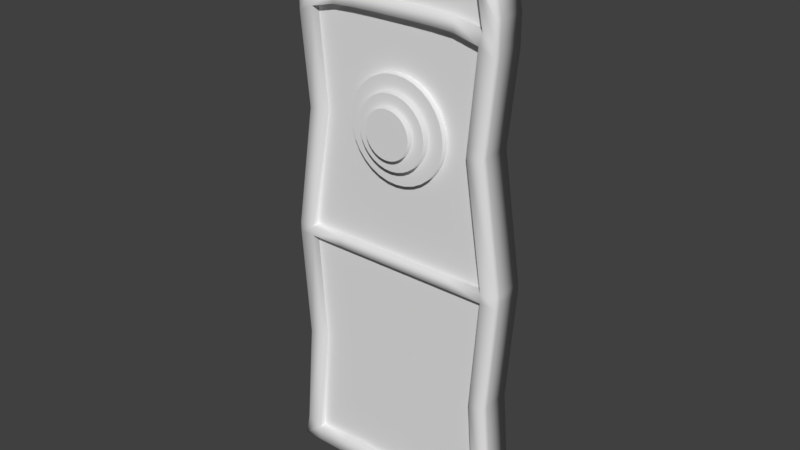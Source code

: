 # Source: LAPULAPU_sHIELD.blend  (saved by Blender 2.78.0; exported with 4.5.12 LTS)
import bpy
from mathutils import Matrix  # noqa: F401  (used for matrix-valued properties, if any)

bpy.ops.wm.read_factory_settings(use_empty=True)
scene = bpy.context.scene
scene.name = 'Scene'

# ---- collections
col_collection_1 = bpy.data.collections.new('Collection 1'); scene.collection.children.link(col_collection_1)

# ---- materials (node trees are filled in below, after node groups)
mat_material = bpy.data.materials.new('Material')
mat_material.alpha_threshold = 0.0
mat_material.use_transparent_shadow = False
mat_material.roughness = 0.5
mat_material.line_color = (0.0, 0.0, 0.0, 1.0)

# ---- material node trees

# ---- world
world_world = bpy.data.worlds.new('World'); scene.world = world_world
world_world.color = (0.05088, 0.05088, 0.05088)
world_world.use_sun_shadow = False
world_world.sun_shadow_jitter_overblur = 0.0
world_world.cycles.sampling_method = 'MANUAL'

# ---- meshes
me_circle_001 = bpy.data.meshes.new('Circle.001')
me_circle_001.from_pydata([(0.0, 1.0, -0.2731), (-0.1951, 0.9808, -0.2731), (-0.3827, 0.9239, -0.2731), (-0.5556, 0.8315, -0.2731), (-0.7071, 0.7071, -0.2731), (-0.8315, 0.5556, -0.2731), (-0.9239, 0.3827, -0.2731), (-0.9808, 0.1951, -0.2731), (-1.0, 6.662e-08, -0.2731), (-0.9808, -0.1951, -0.2731), (-0.9239, -0.3827, -0.2731), (-0.8315, -0.5556, -0.2731), (-0.7071, -0.7071, -0.2731), (-0.5556, -0.8315, -0.2731), (-0.3827, -0.9239, -0.2731), (-0.1951, -0.9808, -0.2731), (3.258e-07, -1.0, -0.2731), (0.1951, -0.9808, -0.2731), (0.3827, -0.9239, -0.2731), (0.5556, -0.8315, -0.2731), (0.7071, -0.7071, -0.2731), (0.8315, -0.5556, -0.2731), (0.9239, -0.3827, -0.2731), (0.9808, -0.1951, -0.2731), (1.0, 9.567e-07, -0.2731), (0.9808, 0.1951, -0.2731), (0.9239, 0.3827, -0.2731), (0.8315, 0.5556, -0.2731), (0.7071, 0.7071, -0.2731), (0.5556, 0.8315, -0.2731), (0.3827, 0.9239, -0.2731), (0.1951, 0.9808, -0.2731), (0.0, 1.0, -0.01283), (-0.1951, 0.9808, -0.01283), (-0.3827, 0.9239, -0.01283), (-0.5556, 0.8315, -0.01283), (-0.7071, 0.7071, -0.01283), (-0.8315, 0.5556, -0.01283), (-0.9239, 0.3827, -0.01283), (-0.9808, 0.1951, -0.01283), (-1.0, 7.799e-08, -0.01283), (-0.9808, -0.1951, -0.01283), (-0.9239, -0.3827, -0.01283), (-0.8315, -0.5556, -0.01283), (-0.7071, -0.7071, -0.01283), (-0.5556, -0.8315, -0.01283), (-0.3827, -0.9239, -0.01283), (-0.1951, -0.9808, -0.01283), (3.258e-07, -1.0, -0.01283), (0.1951, -0.9808, -0.01283), (0.3827, -0.9239, -0.01283), (0.5556, -0.8315, -0.01283), (0.7071, -0.7071, -0.01283), (0.8315, -0.5556, -0.01283), (0.9239, -0.3827, -0.01283), (0.9808, -0.1951, -0.01283), (1.0, 9.681e-07, -0.01283), (0.9808, 0.1951, -0.01283), (0.9239, 0.3827, -0.01283), (0.8315, 0.5556, -0.01283), (0.7071, 0.7071, -0.01283), (0.5556, 0.8315, -0.01283), (0.3827, 0.9239, -0.01283), (0.1951, 0.9808, -0.01283), (-3.518e-08, 0.7049, -0.01283), (-0.1375, 0.6914, -0.01283), (-0.2698, 0.6512, -0.01283), (-0.3916, 0.5861, -0.01283), (-0.4984, 0.4984, -0.01283), (-0.5861, 0.3916, -0.01283), (-0.6512, 0.2698, -0.01283), (-0.6914, 0.1375, -0.01283), (-0.7049, 1.367e-07, -0.01283), (-0.6914, -0.1375, -0.01283), (-0.6512, -0.2698, -0.01283), (-0.5861, -0.3916, -0.01283), (-0.4984, -0.4984, -0.01283), (-0.3916, -0.5861, -0.01283), (-0.2698, -0.6512, -0.01283), (-0.1375, -0.6914, -0.01283), (1.945e-07, -0.7049, -0.01283), (0.1375, -0.6914, -0.01283), (0.2698, -0.6512, -0.01283), (0.3916, -0.5861, -0.01283), (0.4984, -0.4984, -0.01283), (0.5861, -0.3916, -0.01283), (0.6512, -0.2698, -0.01283), (0.6914, -0.1375, -0.01283), (0.7049, 7.642e-07, -0.01283), (0.6914, 0.1375, -0.01283), (0.6512, 0.2698, -0.01283), (0.5861, 0.3916, -0.01283), (0.4984, 0.4984, -0.01283), (0.3916, 0.5861, -0.01283), (0.2698, 0.6512, -0.01283), (0.1375, 0.6914, -0.01283), (-3.518e-08, 0.7049, 0.186), (-0.1375, 0.6914, 0.186), (-0.2698, 0.6512, 0.186), (-0.3916, 0.5861, 0.186), (-0.4984, 0.4984, 0.186), (-0.5861, 0.3916, 0.186), (-0.6512, 0.2698, 0.186), (-0.6914, 0.1375, 0.186), (-0.7049, 1.454e-07, 0.186), (-0.6914, -0.1375, 0.186), (-0.6512, -0.2698, 0.186), (-0.5861, -0.3916, 0.186), (-0.4984, -0.4984, 0.186), (-0.3916, -0.5861, 0.186), (-0.2698, -0.6512, 0.186), (-0.1375, -0.6914, 0.186), (1.945e-07, -0.7049, 0.186), (0.1375, -0.6914, 0.186), (0.2698, -0.6512, 0.186), (0.3916, -0.5861, 0.186), (0.4984, -0.4984, 0.186), (0.5861, -0.3916, 0.186), (0.6512, -0.2698, 0.186), (0.6914, -0.1375, 0.186), (0.7049, 7.729e-07, 0.186), (0.6914, 0.1375, 0.186), (0.6512, 0.2698, 0.186), (0.5861, 0.3916, 0.186), (0.4984, 0.4984, 0.186), (0.3916, 0.5861, 0.186), (0.2698, 0.6512, 0.186), (0.1375, 0.6914, 0.186), (-5.567e-08, 0.4651, 0.186), (-0.09073, 0.4561, 0.186), (-0.178, 0.4297, 0.186), (-0.2584, 0.3867, 0.186), (-0.3289, 0.3289, 0.186), (-0.3867, 0.2584, 0.186), (-0.4297, 0.178, 0.186), (-0.4561, 0.09073, 0.186), (-0.4651, 2.014e-07, 0.186), (-0.4561, -0.09073, 0.186), (-0.4297, -0.178, 0.186), (-0.3867, -0.2584, 0.186), (-0.3289, -0.3289, 0.186), (-0.2584, -0.3867, 0.186), (-0.178, -0.4297, 0.186), (-0.09073, -0.4561, 0.186), (9.587e-08, -0.4651, 0.186), (0.09073, -0.4561, 0.186), (0.178, -0.4297, 0.186), (0.2584, -0.3867, 0.186), (0.3289, -0.3289, 0.186), (0.3867, -0.2584, 0.186), (0.4297, -0.178, 0.186), (0.4561, -0.09073, 0.186), (0.4651, 6.154e-07, 0.186), (0.4561, 0.09073, 0.186), (0.4297, 0.178, 0.186), (0.3867, 0.2584, 0.186), (0.3289, 0.3289, 0.186), (0.2584, 0.3867, 0.186), (0.178, 0.4297, 0.186), (0.09073, 0.4561, 0.186), (-5.567e-08, 0.4651, 0.3577), (-0.09073, 0.4561, 0.3577), (-0.178, 0.4297, 0.3577), (-0.2584, 0.3867, 0.3577), (-0.3289, 0.3289, 0.3577), (-0.3867, 0.2584, 0.3577), (-0.4297, 0.178, 0.3577), (-0.4561, 0.09073, 0.3577), (-0.4651, 2.089e-07, 0.3577), (-0.4561, -0.09073, 0.3577), (-0.4297, -0.178, 0.3577), (-0.3867, -0.2584, 0.3577), (-0.3289, -0.3289, 0.3577), (-0.2584, -0.3867, 0.3577), (-0.178, -0.4297, 0.3577), (-0.09073, -0.4561, 0.3577), (9.587e-08, -0.4651, 0.3577), (0.09073, -0.4561, 0.3577), (0.178, -0.4297, 0.3577), (0.2584, -0.3867, 0.3577), (0.3289, -0.3289, 0.3577), (0.3867, -0.2584, 0.3577), (0.4297, -0.178, 0.3577), (0.4561, -0.09073, 0.3577), (0.4651, 6.229e-07, 0.3577), (0.4561, 0.09073, 0.3577), (0.4297, 0.178, 0.3577), (0.3867, 0.2584, 0.3577), (0.3289, 0.3289, 0.3577), (0.2584, 0.3867, 0.3577), (0.178, 0.4297, 0.3577), (0.09073, 0.4561, 0.3577), (-5.911e-08, 0.4204, 0.3577), (-0.08201, 0.4123, 0.3577), (-0.1609, 0.3884, 0.3577), (-0.2336, 0.3495, 0.3577), (-0.2973, 0.2973, 0.3577), (-0.3495, 0.2336, 0.3577), (-0.3884, 0.1609, 0.3577), (-0.4123, 0.08201, 0.3577), (-0.4204, 2.184e-07, 0.3577), (-0.4123, -0.08201, 0.3577), (-0.3884, -0.1609, 0.3577), (-0.3495, -0.2336, 0.3577), (-0.2973, -0.2973, 0.3577), (-0.2336, -0.3495, 0.3577), (-0.1609, -0.3884, 0.3577), (-0.08201, -0.4123, 0.3577), (7.787e-08, -0.4204, 0.3577), (0.08201, -0.4123, 0.3577), (0.1609, -0.3884, 0.3577), (0.2336, -0.3495, 0.3577), (0.2973, -0.2973, 0.3577), (0.3495, -0.2336, 0.3577), (0.3884, -0.1609, 0.3577), (0.4123, -0.08201, 0.3577), (0.4204, 5.926e-07, 0.3577), (0.4123, 0.08201, 0.3577), (0.3884, 0.1609, 0.3577), (0.3495, 0.2336, 0.3577), (0.2973, 0.2973, 0.3577), (0.2336, 0.3495, 0.3577), (0.1609, 0.3884, 0.3577), (0.08201, 0.4123, 0.3577), (1.875, -2.669, -1.037), (1.875, -2.669, -0.2145), (0.7546, 2.2, -0.2145), (0.7546, 2.2, -1.037), (1.737, 2.057, -1.037), (1.737, 2.057, -0.2145), (0.7546, -2.669, -0.2145), (0.7546, -2.669, -1.037), (0.3341, -2.669, -1.037), (0.3341, -2.669, -0.2145), (0.3341, 2.207, -1.037), (0.3341, 2.207, -0.2145), (1.175, 2.178, -0.2145), (1.175, 2.178, -1.037), (1.175, -2.669, -0.2145), (1.175, -2.669, -1.037), (0.7546, -0.04795, -1.037), (1.499, -0.04795, -1.037), (0.7546, -0.04795, -0.2145), (1.499, -0.04795, -0.2145), (0.3341, -0.04795, -0.2145), (0.3341, -0.04795, -1.037), (1.175, -0.04795, -0.2145), (1.175, -0.04795, -1.037), (0.7546, 1.974, -1.037), (1.671, 1.831, -1.037), (1.671, 1.831, -0.2145), (0.3341, 1.981, -1.037), (1.175, 1.952, -1.037), (0.7546, 1.974, -0.2145), (0.3341, 1.981, -0.2145), (1.175, 1.952, -0.2145), (0.7546, -2.477, -0.2145), (0.3341, -2.477, -0.2145), (1.175, -2.477, -0.2145), (0.7546, -2.477, -1.037), (1.875, -2.477, -1.037), (1.875, -2.477, -0.2145), (0.3341, -2.477, -1.037), (1.175, -2.477, -1.037), (1.892, -7.204, -1.037), (1.892, -7.204, -0.2145), (0.7546, -7.144, -0.2145), (0.7546, -7.144, -1.037), (0.3341, -7.155, -1.037), (0.3341, -7.155, -0.2145), (1.175, -7.161, -0.2145), (1.175, -7.161, -1.037), (1.892, -7.514, -1.037), (1.892, -7.514, -0.2145), (0.7546, -7.514, -0.2145), (0.7546, -7.514, -1.037), (0.3341, -7.514, -1.037), (0.3341, -7.514, -0.2145), (1.175, -7.514, -0.2145), (1.175, -7.514, -1.037), (0.7546, 3.589, -0.2145), (0.7546, 3.589, -1.037), (1.596, 3.143, -1.037), (1.596, 3.143, -0.2145), (0.3341, 3.685, -1.037), (0.3341, 3.685, -0.2145), (1.175, 3.432, -0.2145), (1.175, 3.432, -1.037), (0.3341, 3.503, -1.037), (0.3341, 3.503, -0.2145), (0.7546, 3.407, -1.037), (1.175, 3.25, -1.037), (1.596, 2.788, -1.037), (0.7546, 3.407, -0.2145), (1.175, 3.25, -0.2145), (1.596, 2.788, -0.2145), (2.178, -2.669, -1.037), (2.178, -2.669, -0.2145), (1.975, 1.92, -1.037), (1.975, 1.92, -0.2145), (1.803, -0.04795, -1.037), (1.803, -0.04795, -0.2145), (1.975, 1.693, -1.037), (1.975, 1.693, -0.2145), (2.178, -2.477, -1.037), (2.178, -2.477, -0.2145), (2.196, -7.075, -1.037), (2.196, -7.075, -0.2145), (2.286, -7.514, -1.037), (2.286, -7.514, -0.2145), (1.899, 2.646, -1.037), (1.899, 2.646, -0.2145), (1.973, 2.29, -1.037), (1.973, 2.29, -0.2145), (0.3341, -4.872, -0.2145), (0.3341, -4.872, -1.037), (1.175, -4.872, -0.2145), (1.713, -4.872, -0.2145), (0.7546, -4.872, -1.037), (0.7546, -4.872, -0.2145), (1.713, -4.872, -1.037), (1.175, -4.872, -1.037), (2.016, -4.872, -0.2145), (2.016, -4.872, -1.037), (1.875, -2.477, 0.01122), (2.178, -2.477, 0.01122), (0.7546, -2.477, 0.01122), (0.7546, -2.669, 0.01122), (1.671, 1.831, 0.01122), (1.737, 2.057, 0.01122), (1.175, 2.178, 0.01122), (0.7546, 2.2, 0.01122), (1.175, -2.669, 0.01122), (0.3341, -2.669, 0.01122), (0.3341, 2.207, 0.01122), (0.3341, -2.477, 0.01122), (1.875, -2.669, 0.01122), (0.3341, 3.503, 0.01122), (0.3341, 3.685, 0.01122), (1.175, -2.477, 0.01122), (1.499, -0.04795, 0.01122), (0.7546, 1.974, 0.01122), (0.3341, 1.981, 0.01122), (1.175, 1.952, 0.01122), (1.899, 2.646, 0.01122), (1.596, 3.143, 0.01122), (1.596, 2.788, 0.01122), (1.973, 2.29, 0.01122), (2.286, -7.514, 0.01122), (1.892, -7.514, 0.01122), (1.175, -7.161, 0.01122), (0.7546, -7.144, 0.01122), (0.3341, -7.155, 0.01122), (1.892, -7.204, 0.01122), (1.713, -4.872, 0.01122), (1.175, -7.514, 0.01122), (0.7546, -7.514, 0.01122), (0.3341, -7.514, 0.01122), (1.175, 3.432, 0.01122), (0.7546, 3.589, 0.01122), (0.7546, 3.407, 0.01122), (1.175, 3.25, 0.01122), (1.975, 1.693, 0.01122), (1.975, 1.92, 0.01122), (1.803, -0.04795, 0.01122), (2.178, -2.669, 0.01122), (2.196, -7.075, 0.01122), (2.016, -4.872, 0.01122), (-2.047, -2.669, -1.037), (-2.047, -2.669, -0.2145), (-0.9274, 2.2, -0.2145), (-0.9274, 2.2, -1.037), (-1.91, 2.057, -1.037), (-1.91, 2.057, -0.2145), (-0.9274, -2.669, -0.2145), (-0.9274, -2.669, -1.037), (-0.08641, -2.669, -1.037), (-0.08641, -2.669, -0.2145), (-0.08641, 2.207, -1.037), (-0.08641, 2.207, -0.2145), (-0.5069, -2.669, -1.037), (-0.5069, -2.669, -0.2145), (-0.5069, 2.207, -1.037), (-0.5069, 2.207, -0.2145), (-1.348, 2.178, -0.2145), (-1.348, 2.178, -1.037), (-1.348, -2.669, -0.2145), (-1.348, -2.669, -1.037), (-0.9274, -0.04795, -1.037), (-1.672, -0.04795, -1.037), (-0.9274, -0.04795, -0.2145), (-1.672, -0.04795, -0.2145), (-0.08641, -0.04795, -1.037), (-0.08641, -0.04795, -0.2145), (-0.5069, -0.04795, -0.2145), (-0.5069, -0.04795, -1.037), (-1.348, -0.04795, -0.2145), (-1.348, -0.04795, -1.037), (-0.9274, 1.974, -1.037), (-1.844, 1.831, -1.037), (-1.844, 1.831, -0.2145), (-0.08641, 1.981, -1.037), (-0.5069, 1.981, -1.037), (-1.348, 1.952, -1.037), (-0.9274, 1.974, -0.2145), (-0.08641, 1.981, -0.2145), (-0.5069, 1.981, -0.2145), (-1.348, 1.952, -0.2145), (-0.9274, -2.477, -0.2145), (-0.08641, -2.477, -0.2145), (-0.5069, -2.477, -0.2145), (-1.348, -2.477, -0.2145), (-0.9274, -2.477, -1.037), (-2.047, -2.477, -1.037), (-2.047, -2.477, -0.2145), (-0.08641, -2.477, -1.037), (-0.5069, -2.477, -1.037), (-1.348, -2.477, -1.037), (-2.065, -7.204, -1.037), (-2.065, -7.204, -0.2145), (-0.9274, -7.144, -0.2145), (-0.9274, -7.144, -1.037), (-0.08641, -7.166, -1.037), (-0.08641, -7.166, -0.2145), (-0.5069, -7.155, -1.037), (-0.5069, -7.155, -0.2145), (-1.348, -7.161, -0.2145), (-1.348, -7.161, -1.037), (-2.065, -7.514, -1.037), (-2.065, -7.514, -0.2145), (-0.9274, -7.514, -0.2145), (-0.9274, -7.514, -1.037), (-0.08641, -7.509, -1.037), (-0.08641, -7.509, -0.2145), (-0.5069, -7.514, -1.037), (-0.5069, -7.514, -0.2145), (-1.348, -7.514, -0.2145), (-1.348, -7.514, -1.037), (-0.9274, 3.589, -0.2145), (-0.9274, 3.589, -1.037), (-1.768, 3.143, -1.037), (-1.768, 3.143, -0.2145), (-0.08641, 3.715, -1.037), (-0.08641, 3.715, -0.2145), (-0.5069, 3.685, -1.037), (-0.5069, 3.685, -0.2145), (-1.348, 3.432, -0.2145), (-1.348, 3.432, -1.037), (-0.5069, 3.503, -1.037), (-0.08641, 3.533, -0.2145), (-0.5069, 3.503, -0.2145), (-0.9274, 3.407, -1.037), (-1.348, 3.25, -1.037), (-1.768, 2.788, -1.037), (-0.9274, 3.407, -0.2145), (-1.348, 3.25, -0.2145), (-0.08641, 3.533, -1.037), (-1.768, 2.788, -0.2145), (-2.351, -2.669, -1.037), (-2.351, -2.669, -0.2145), (-2.147, 1.92, -1.037), (-2.147, 1.92, -0.2145), (-1.975, -0.04795, -1.037), (-1.975, -0.04795, -0.2145), (-2.147, 1.693, -1.037), (-2.147, 1.693, -0.2145), (-2.351, -2.477, -1.037), (-2.351, -2.477, -0.2145), (-2.369, -7.075, -1.037), (-2.369, -7.075, -0.2145), (-2.459, -7.514, -1.037), (-2.459, -7.514, -0.2145), (-2.072, 2.646, -1.037), (-2.072, 2.646, -0.2145), (-2.146, 2.29, -1.037), (-2.146, 2.29, -0.2145), (-0.5069, -4.872, -0.2145), (-0.08641, -4.872, -0.2145), (-0.08641, -4.872, -1.037), (-0.5069, -4.872, -1.037), (-1.348, -4.872, -0.2145), (-1.885, -4.872, -0.2145), (-0.9274, -4.872, -1.037), (-0.9274, -4.872, -0.2145), (-1.885, -4.872, -1.037), (-1.348, -4.872, -1.037), (-2.189, -4.872, -0.2145), (-2.189, -4.872, -1.037), (-2.047, -2.477, 0.01122), (-2.351, -2.477, 0.01122), (-0.9274, -2.477, 0.01122), (-0.9274, -2.669, 0.01122), (-1.844, 1.831, 0.01122), (-1.91, 2.057, 0.01122), (-1.348, 2.178, 0.01122), (-0.9274, 2.2, 0.01122), (-1.348, -2.669, 0.01122), (-0.5069, -2.669, 0.01122), (-0.08641, -2.669, 0.01122), (-0.5069, 2.207, 0.01122), (-0.08641, 2.207, 0.01122), (-0.08641, -2.477, 0.01122), (-0.5069, -2.477, 0.01122), (-2.047, -2.669, 0.01122), (-0.5069, 3.503, 0.01122), (-0.5069, 3.685, 0.01122), (-1.348, -2.477, 0.01122), (-1.672, -0.04795, 0.01122), (-0.9274, 1.974, 0.01122), (-0.08641, 1.981, 0.01122), (-0.5069, 1.981, 0.01122), (-1.348, 1.952, 0.01122), (-2.072, 2.646, 0.01122), (-1.768, 3.143, 0.01122), (-1.768, 2.788, 0.01122), (-2.146, 2.29, 0.01122), (-2.459, -7.514, 0.01122), (-2.065, -7.514, 0.01122), (-1.348, -7.161, 0.01122), (-0.9274, -7.144, 0.01122), (-0.5069, -7.155, 0.01122), (-0.08641, -7.166, 0.01122), (-2.065, -7.204, 0.01122), (-1.885, -4.872, 0.01122), (-1.348, -7.514, 0.01122), (-0.9274, -7.514, 0.01122), (-0.5069, -7.514, 0.01122), (-0.08641, -7.509, 0.01122), (-1.348, 3.432, 0.01122), (-0.9274, 3.589, 0.01122), (-0.08641, 3.715, 0.01122), (-0.9274, 3.407, 0.01122), (-1.348, 3.25, 0.01122), (-0.08641, 3.533, 0.01122), (-2.147, 1.693, 0.01122), (-2.147, 1.92, 0.01122), (-1.975, -0.04795, 0.01122), (-2.351, -2.669, 0.01122), (-2.369, -7.075, 0.01122), (-2.189, -4.872, 0.01122)], [], [(10, 42, 41, 9), (24, 56, 55, 23), (11, 43, 42, 10), (25, 57, 56, 24), (12, 44, 43, 11), (26, 58, 57, 25), (13, 45, 44, 12), (27, 59, 58, 26), (14, 46, 45, 13), (1, 33, 32, 0), (28, 60, 59, 27), (15, 47, 46, 14), (2, 34, 33, 1), (29, 61, 60, 28), (16, 48, 47, 15), (3, 35, 34, 2), (30, 62, 61, 29), (17, 49, 48, 16), (4, 36, 35, 3), (31, 63, 62, 30), (18, 50, 49, 17), (5, 37, 36, 4), (0, 32, 63, 31), (19, 51, 50, 18), (6, 38, 37, 5), (20, 52, 51, 19), (7, 39, 38, 6), (21, 53, 52, 20), (8, 40, 39, 7), (22, 54, 53, 21), (9, 41, 40, 8), (23, 55, 54, 22), (50, 82, 81, 49), (37, 69, 68, 36), (32, 64, 95, 63), (51, 83, 82, 50), (38, 70, 69, 37), (52, 84, 83, 51), (39, 71, 70, 38), (53, 85, 84, 52), (40, 72, 71, 39), (54, 86, 85, 53), (41, 73, 72, 40), (55, 87, 86, 54), (42, 74, 73, 41), (56, 88, 87, 55), (43, 75, 74, 42), (57, 89, 88, 56), (44, 76, 75, 43), (58, 90, 89, 57), (45, 77, 76, 44), (59, 91, 90, 58), (46, 78, 77, 45), (33, 65, 64, 32), (60, 92, 91, 59), (47, 79, 78, 46), (34, 66, 65, 33), (61, 93, 92, 60), (48, 80, 79, 47), (35, 67, 66, 34), (62, 94, 93, 61), (49, 81, 80, 48), (36, 68, 67, 35), (63, 95, 94, 62), (85, 117, 116, 84), (72, 104, 103, 71), (86, 118, 117, 85), (73, 105, 104, 72), (87, 119, 118, 86), (74, 106, 105, 73), (88, 120, 119, 87), (75, 107, 106, 74), (89, 121, 120, 88), (76, 108, 107, 75), (90, 122, 121, 89), (77, 109, 108, 76), (91, 123, 122, 90), (78, 110, 109, 77), (65, 97, 96, 64), (92, 124, 123, 91), (79, 111, 110, 78), (66, 98, 97, 65), (93, 125, 124, 92), (80, 112, 111, 79), (67, 99, 98, 66), (94, 126, 125, 93), (81, 113, 112, 80), (68, 100, 99, 67), (95, 127, 126, 94), (82, 114, 113, 81), (69, 101, 100, 68), (64, 96, 127, 95), (83, 115, 114, 82), (70, 102, 101, 69), (84, 116, 115, 83), (71, 103, 102, 70), (120, 152, 151, 119), (107, 139, 138, 106), (121, 153, 152, 120), (108, 140, 139, 107), (122, 154, 153, 121), (109, 141, 140, 108), (123, 155, 154, 122), (110, 142, 141, 109), (97, 129, 128, 96), (124, 156, 155, 123), (111, 143, 142, 110), (98, 130, 129, 97), (125, 157, 156, 124), (112, 144, 143, 111), (99, 131, 130, 98), (126, 158, 157, 125), (113, 145, 144, 112), (100, 132, 131, 99), (127, 159, 158, 126), (114, 146, 145, 113), (101, 133, 132, 100), (96, 128, 159, 127), (115, 147, 146, 114), (102, 134, 133, 101), (116, 148, 147, 115), (103, 135, 134, 102), (117, 149, 148, 116), (104, 136, 135, 103), (118, 150, 149, 117), (105, 137, 136, 104), (119, 151, 150, 118), (106, 138, 137, 105), (155, 187, 186, 154), (142, 174, 173, 141), (129, 161, 160, 128), (156, 188, 187, 155), (143, 175, 174, 142), (130, 162, 161, 129), (157, 189, 188, 156), (144, 176, 175, 143), (131, 163, 162, 130), (158, 190, 189, 157), (145, 177, 176, 144), (132, 164, 163, 131), (159, 191, 190, 158), (146, 178, 177, 145), (133, 165, 164, 132), (128, 160, 191, 159), (147, 179, 178, 146), (134, 166, 165, 133), (148, 180, 179, 147), (135, 167, 166, 134), (149, 181, 180, 148), (136, 168, 167, 135), (150, 182, 181, 149), (137, 169, 168, 136), (151, 183, 182, 150), (138, 170, 169, 137), (152, 184, 183, 151), (139, 171, 170, 138), (153, 185, 184, 152), (140, 172, 171, 139), (154, 186, 185, 153), (141, 173, 172, 140), (190, 222, 221, 189), (177, 209, 208, 176), (164, 196, 195, 163), (191, 223, 222, 190), (178, 210, 209, 177), (165, 197, 196, 164), (160, 192, 223, 191), (179, 211, 210, 178), (166, 198, 197, 165), (180, 212, 211, 179), (167, 199, 198, 166), (181, 213, 212, 180), (168, 200, 199, 167), (182, 214, 213, 181), (169, 201, 200, 168), (183, 215, 214, 182), (170, 202, 201, 169), (184, 216, 215, 183), (171, 203, 202, 170), (185, 217, 216, 184), (172, 204, 203, 171), (186, 218, 217, 185), (173, 205, 204, 172), (187, 219, 218, 186), (174, 206, 205, 173), (161, 193, 192, 160), (188, 220, 219, 187), (175, 207, 206, 174), (162, 194, 193, 161), (189, 221, 220, 188), (176, 208, 207, 175), (163, 195, 194, 162), (193, 194, 195, 196, 197, 198, 199, 200, 201, 202, 203, 204, 205, 206, 207, 208, 209, 210, 211, 212, 213, 214, 215, 216, 217, 218, 219, 220, 221, 222, 223, 192), (315, 318, 267, 268), (263, 239, 231, 259), (278, 273, 349, 355), (305, 301, 364, 325), (291, 290, 281, 287), (317, 316, 270, 265), (262, 232, 376, 415), (255, 250, 328, 343), (292, 291, 287, 282), (314, 477, 423, 269), (290, 288, 284, 281), (270, 266, 351, 350), (259, 231, 232, 262), (478, 315, 268, 422), (277, 274, 356, 357), (235, 379, 500, 334), (260, 224, 239, 263), (249, 241, 247, 252), (261, 243, 246, 258), (248, 240, 245, 251), (256, 242, 244, 257), (257, 244, 393, 409), (251, 245, 392, 401), (258, 246, 242, 256), (273, 309, 348, 349), (252, 247, 240, 248), (237, 252, 248, 227), (234, 251, 401, 378), (227, 248, 251, 234), (228, 249, 252, 237), (243, 250, 255, 246), (242, 253, 254, 244), (244, 254, 405, 393), (246, 255, 253, 242), (303, 299, 363, 362), (377, 233, 333, 498), (243, 261, 324, 340), (433, 277, 357, 527), (283, 286, 358, 345), (230, 238, 332, 327), (241, 260, 263, 247), (240, 259, 262, 245), (245, 262, 415, 392), (247, 263, 259, 240), (261, 258, 339, 324), (271, 264, 272, 279), (422, 268, 276, 432), (268, 267, 275, 276), (316, 319, 266, 270), (274, 278, 355, 356), (321, 320, 264, 271), (319, 314, 269, 266), (318, 321, 271, 267), (275, 274, 277, 276), (279, 278, 274, 275), (276, 277, 433, 432), (272, 273, 278, 279), (299, 313, 347, 363), (256, 257, 335, 326), (267, 271, 279, 275), (280, 285, 338, 359), (249, 228, 298, 302), (287, 281, 280, 286), (284, 442, 443, 285), (281, 284, 285, 280), (282, 287, 286, 283), (449, 289, 337, 533), (257, 409, 501, 335), (288, 456, 442, 284), (236, 226, 331, 330), (289, 293, 360, 337), (273, 272, 308, 309), (236, 229, 295, 294), (234, 378, 456, 288), (226, 236, 294, 293), (235, 226, 293, 289), (379, 235, 289, 449), (227, 234, 288, 290), (228, 237, 291, 292), (237, 227, 290, 291), (302, 298, 299, 303), (304, 300, 301, 305), (300, 302, 303, 301), (296, 304, 305, 297), (323, 322, 307, 306), (306, 307, 309, 308), (313, 312, 310, 311), (299, 298, 312, 313), (241, 249, 302, 300), (224, 260, 304, 296), (313, 311, 344, 347), (228, 292, 312, 298), (258, 256, 326, 339), (320, 224, 296, 323), (272, 264, 306, 308), (292, 282, 310, 312), (282, 283, 311, 310), (260, 241, 300, 304), (264, 320, 323, 306), (296, 297, 322, 323), (231, 239, 321, 318), (230, 233, 314, 319), (239, 224, 320, 321), (238, 230, 319, 316), (293, 294, 361, 360), (376, 232, 315, 478), (233, 377, 477, 314), (225, 238, 316, 317), (232, 231, 318, 315), (329, 328, 362, 363), (343, 330, 331, 341), (342, 334, 500, 509), (341, 331, 334, 342), (533, 337, 338, 530), (328, 329, 330, 343), (346, 329, 363, 347), (354, 353, 366, 367), (353, 349, 348, 366), (332, 339, 326, 327), (333, 335, 501, 498), (327, 326, 335, 333), (336, 324, 339, 332), (351, 352, 357, 356), (340, 324, 325, 364), (352, 521, 527, 357), (350, 351, 356, 355), (353, 350, 355, 349), (337, 360, 359, 338), (360, 361, 358, 359), (361, 346, 345, 358), (345, 346, 347, 344), (328, 340, 364, 362), (324, 336, 365, 325), (336, 354, 367, 365), (254, 253, 341, 342), (405, 254, 342, 509), (269, 423, 521, 352), (253, 255, 343, 341), (301, 303, 362, 364), (311, 283, 345, 344), (233, 230, 327, 333), (266, 269, 352, 351), (297, 305, 325, 365), (226, 235, 334, 331), (265, 270, 350, 353), (309, 307, 366, 348), (317, 265, 353, 354), (322, 297, 365, 367), (286, 280, 359, 358), (295, 229, 329, 346), (229, 236, 330, 329), (225, 317, 354, 336), (294, 295, 346, 361), (238, 225, 336, 332), (250, 243, 340, 328), (285, 443, 530, 338), (307, 322, 367, 366), (479, 424, 421, 482), (417, 412, 375, 387), (436, 524, 517, 429), (467, 489, 536, 463), (452, 447, 439, 451), (481, 419, 426, 480), (416, 415, 376, 380), (407, 511, 492, 400), (453, 440, 447, 452), (476, 425, 423, 477), (451, 439, 444, 448), (426, 518, 519, 420), (412, 416, 380, 375), (478, 422, 424, 479), (435, 526, 525, 430), (383, 499, 500, 379), (413, 417, 387, 368), (399, 403, 397, 389), (414, 411, 396, 391), (398, 402, 395, 388), (408, 410, 394, 390), (410, 409, 393, 394), (402, 401, 392, 395), (411, 408, 390, 396), (429, 517, 516, 471), (403, 398, 388, 397), (385, 371, 398, 403), (382, 378, 401, 402), (371, 382, 402, 398), (372, 385, 403, 399), (391, 396, 407, 400), (390, 394, 406, 404), (394, 393, 405, 406), (396, 390, 404, 407), (465, 534, 535, 461), (377, 498, 497, 381), (391, 507, 488, 414), (433, 527, 526, 435), (441, 513, 528, 446), (374, 491, 496, 386), (389, 397, 417, 413), (388, 395, 416, 412), (395, 392, 415, 416), (397, 388, 412, 417), (414, 488, 506, 411), (427, 437, 428, 418), (422, 432, 434, 424), (424, 434, 431, 421), (480, 426, 420, 483), (430, 525, 524, 436), (485, 427, 418, 484), (483, 420, 425, 476), (482, 421, 427, 485), (431, 434, 435, 430), (437, 431, 430, 436), (434, 432, 433, 435), (428, 437, 436, 429), (461, 535, 515, 475), (408, 490, 502, 410), (421, 431, 437, 427), (438, 529, 505, 445), (399, 464, 460, 372), (447, 446, 438, 439), (444, 445, 443, 442), (439, 438, 445, 444), (440, 441, 446, 447), (449, 533, 504, 450), (410, 502, 501, 409), (448, 444, 442, 456), (384, 494, 495, 370), (450, 504, 531, 454), (429, 471, 470, 428), (384, 455, 457, 373), (382, 448, 456, 378), (370, 454, 455, 384), (383, 450, 454, 370), (379, 449, 450, 383), (371, 451, 448, 382), (372, 453, 452, 385), (385, 452, 451, 371), (464, 465, 461, 460), (466, 467, 463, 462), (462, 463, 465, 464), (458, 459, 467, 466), (487, 468, 469, 486), (468, 470, 471, 469), (475, 473, 472, 474), (461, 475, 474, 460), (389, 462, 464, 399), (368, 458, 466, 413), (475, 515, 512, 473), (372, 460, 474, 453), (411, 506, 490, 408), (484, 487, 458, 368), (428, 470, 468, 418), (453, 474, 472, 440), (440, 472, 473, 441), (413, 466, 462, 389), (418, 468, 487, 484), (458, 487, 486, 459), (375, 482, 485, 387), (374, 483, 476, 381), (387, 485, 484, 368), (386, 480, 483, 374), (454, 531, 532, 455), (376, 478, 479, 380), (381, 476, 477, 377), (369, 481, 480, 386), (380, 479, 482, 375), (493, 535, 534, 492), (511, 508, 495, 494), (510, 509, 500, 499), (508, 510, 499, 495), (533, 530, 505, 504), (492, 511, 494, 493), (514, 515, 535, 493), (523, 539, 538, 522), (522, 538, 516, 517), (496, 491, 490, 506), (497, 498, 501, 502), (491, 497, 502, 490), (503, 496, 506, 488), (519, 525, 526, 520), (507, 536, 489, 488), (520, 526, 527, 521), (518, 524, 525, 519), (522, 517, 524, 518), (504, 505, 529, 531), (531, 529, 528, 532), (532, 528, 513, 514), (513, 512, 515, 514), (492, 534, 536, 507), (488, 489, 537, 503), (503, 537, 539, 523), (406, 510, 508, 404), (405, 509, 510, 406), (425, 520, 521, 423), (404, 508, 511, 407), (463, 536, 534, 465), (473, 512, 513, 441), (381, 497, 491, 374), (420, 519, 520, 425), (459, 537, 489, 467), (370, 495, 499, 383), (419, 522, 518, 426), (471, 516, 538, 469), (481, 523, 522, 419), (486, 539, 537, 459), (446, 528, 529, 438), (457, 514, 493, 373), (373, 493, 494, 384), (369, 503, 523, 481), (455, 532, 514, 457), (386, 496, 503, 369), (400, 492, 507, 391), (445, 505, 530, 443), (469, 538, 539, 486)])
me_circle_001.polygons.foreach_set('use_smooth', [1, 1, 1, 1, 1, 1, 1, 1, 1, 1, 1, 1, 1, 1, 1, 1, 1, 1, 1, 1, 1, 1, 1, 1, 1, 1, 1, 1, 1, 1, 1, 1, 0, 0, 0, 0, 0, 0, 0, 0, 0, 0, 0, 0, 0, 0, 0, 0, 0, 0, 0, 0, 0, 0, 0, 0, 0, 0, 0, 0, 0, 0, 0, 0, 1, 1, 1, 1, 1, 1, 1, 1, 1, 1, 1, 1, 1, 1, 1, 1, 1, 1, 1, 1, 1, 1, 1, 1, 1, 1, 1, 1, 1, 1, 1, 1, 0, 0, 0, 0, 0, 0, 0, 0, 0, 0, 0, 0, 0, 0, 0, 0, 0, 0, 0, 0, 0, 0, 0, 0, 0, 0, 0, 0, 0, 0, 0, 0, 1, 1, 1, 1, 1, 1, 1, 1, 1, 1, 1, 1, 1, 1, 1, 1, 1, 1, 1, 1, 1, 1, 1, 1, 1, 1, 1, 1, 1, 1, 1, 1, 0, 0, 0, 0, 0, 0, 0, 0, 0, 0, 0, 0, 0, 0, 0, 0, 0, 0, 0, 0, 0, 0, 0, 0, 0, 0, 0, 0, 0, 0, 0, 0, 0, 0, 0, 1, 1, 0, 0, 0, 1, 0, 0, 0, 1, 0, 0, 1, 1, 0, 0, 0, 0, 0, 0, 0, 0, 1, 0, 0, 0, 0, 0, 0, 0, 0, 0, 1, 1, 1, 1, 1, 1, 0, 0, 0, 0, 1, 0, 0, 0, 0, 1, 0, 0, 0, 1, 1, 1, 1, 1, 1, 0, 1, 0, 1, 1, 1, 1, 1, 1, 0, 1, 1, 1, 0, 0, 0, 0, 0, 0, 0, 0, 1, 1, 1, 1, 1, 1, 1, 1, 0, 0, 1, 0, 1, 0, 0, 0, 1, 0, 0, 1, 0, 0, 0, 0, 1, 0, 0, 0, 0, 1, 1, 1, 1, 1, 1, 1, 1, 1, 1, 1, 1, 1, 1, 1, 1, 1, 1, 1, 1, 1, 1, 1, 1, 1, 1, 1, 1, 1, 1, 1, 1, 1, 1, 1, 1, 1, 1, 1, 1, 1, 1, 1, 1, 1, 1, 1, 1, 0, 0, 1, 1, 0, 0, 0, 1, 0, 0, 0, 1, 0, 0, 1, 1, 0, 0, 0, 0, 0, 0, 0, 0, 1, 0, 0, 0, 0, 0, 0, 0, 0, 0, 1, 1, 1, 1, 1, 1, 0, 0, 0, 0, 1, 0, 0, 0, 0, 1, 0, 0, 0, 1, 1, 1, 1, 1, 1, 0, 1, 0, 1, 1, 1, 1, 1, 1, 0, 1, 1, 1, 0, 0, 0, 0, 0, 0, 0, 0, 1, 1, 1, 1, 1, 1, 1, 1, 0, 0, 1, 0, 1, 0, 0, 0, 1, 0, 0, 1, 0, 0, 0, 0, 1, 0, 0, 0, 0, 1, 1, 1, 1, 1, 1, 1, 1, 1, 1, 1, 1, 1, 1, 1, 1, 1, 1, 1, 1, 1, 1, 1, 1, 1, 1, 1, 1, 1, 1, 1, 1, 1, 1, 1, 1, 1, 1, 1, 1, 1, 1, 1, 1, 1, 1, 1, 1])
_uv = me_circle_001.uv_layers.new(name='UVMap')
_uv.uv.foreach_set('vector', [0.5349, 0.8741, 0.5314, 0.8876, 0.5218, 0.8857, 0.5239, 0.8719, 0.3847, 0.7545, 0.3839, 0.7685, 0.374, 0.7686, 0.3734, 0.7545, 0.5455, 0.8774, 0.5408, 0.8903, 0.5314, 0.8876, 0.5349, 0.8741, 0.3959, 0.7557, 0.3937, 0.7694, 0.3839, 0.7685, 0.3847, 0.7545, 0.5557, 0.8816, 0.5498, 0.894, 0.5408, 0.8903, 0.5455, 0.8774, 0.4068, 0.7579, 0.4034, 0.7713, 0.3937, 0.7694, 0.3959, 0.7557, 0.5654, 0.8868, 0.5584, 0.8985, 0.5498, 0.894, 0.5557, 0.8816, 0.4175, 0.7611, 0.4128, 0.7741, 0.4034, 0.7713, 0.4068, 0.7579, 0.5746, 0.8928, 0.5666, 0.9038, 0.5584, 0.8985, 0.5654, 0.8868, 0.4374, 0.8935, 0.4459, 0.9057, 0.4375, 0.9128, 0.428, 0.9005, 0.4277, 0.7654, 0.4218, 0.7777, 0.4128, 0.7741, 0.4175, 0.7611, 0.5831, 0.8994, 0.5744, 0.9099, 0.5666, 0.9038, 0.5746, 0.8928, 0.4472, 0.8872, 0.4545, 0.8998, 0.4459, 0.9057, 0.4374, 0.8935, 0.4374, 0.7705, 0.4304, 0.7823, 0.4218, 0.7777, 0.4277, 0.7654, 0.5913, 0.9063, 0.5821, 0.9171, 0.5744, 0.9099, 0.5831, 0.8994, 0.4574, 0.8819, 0.4635, 0.8949, 0.4545, 0.8998, 0.4472, 0.8872, 0.4465, 0.7765, 0.4386, 0.7876, 0.4304, 0.7823, 0.4374, 0.7705, 0.3094, 0.7773, 0.3179, 0.7895, 0.3094, 0.7966, 0.2999, 0.7843, 0.468, 0.8775, 0.4728, 0.8909, 0.4635, 0.8949, 0.4574, 0.8819, 0.4551, 0.7831, 0.4464, 0.7937, 0.4386, 0.7876, 0.4465, 0.7765, 0.3192, 0.771, 0.3265, 0.7835, 0.3179, 0.7895, 0.3094, 0.7773, 0.479, 0.8742, 0.4823, 0.8879, 0.4728, 0.8909, 0.468, 0.8775, 0.4633, 0.79, 0.4541, 0.8009, 0.4464, 0.7937, 0.4551, 0.7831, 0.3294, 0.7656, 0.3354, 0.7786, 0.3265, 0.7835, 0.3192, 0.771, 0.4901, 0.8719, 0.4921, 0.8859, 0.4823, 0.8879, 0.479, 0.8742, 0.34, 0.7612, 0.3447, 0.7747, 0.3354, 0.7786, 0.3294, 0.7656, 0.5014, 0.8708, 0.502, 0.8849, 0.4921, 0.8859, 0.4901, 0.8719, 0.3509, 0.7579, 0.3543, 0.7717, 0.3447, 0.7747, 0.34, 0.7612, 0.5127, 0.8708, 0.5119, 0.8848, 0.502, 0.8849, 0.5014, 0.8708, 0.3621, 0.7557, 0.3641, 0.7696, 0.3543, 0.7717, 0.3509, 0.7579, 0.5239, 0.8719, 0.5218, 0.8857, 0.5119, 0.8848, 0.5127, 0.8708, 0.3734, 0.7545, 0.374, 0.7686, 0.3641, 0.7696, 0.3621, 0.7557, 0.3265, 0.7835, 0.3356, 0.7977, 0.3286, 0.8025, 0.3179, 0.7895, 0.4823, 0.8879, 0.4868, 0.904, 0.4788, 0.9065, 0.4728, 0.8909, 0.4541, 0.8009, 0.4409, 0.8113, 0.4353, 0.8058, 0.4464, 0.7937, 0.3354, 0.7786, 0.343, 0.7936, 0.3356, 0.7977, 0.3265, 0.7835, 0.4921, 0.8859, 0.4949, 0.9023, 0.4868, 0.904, 0.4823, 0.8879, 0.3447, 0.7747, 0.3507, 0.7903, 0.343, 0.7936, 0.3354, 0.7786, 0.502, 0.8849, 0.5032, 0.9013, 0.4949, 0.9023, 0.4921, 0.8859, 0.3543, 0.7717, 0.3587, 0.7877, 0.3507, 0.7903, 0.3447, 0.7747, 0.5119, 0.8848, 0.5115, 0.9012, 0.5032, 0.9013, 0.502, 0.8849, 0.3641, 0.7696, 0.3669, 0.786, 0.3587, 0.7877, 0.3543, 0.7717, 0.5218, 0.8857, 0.5197, 0.902, 0.5115, 0.9012, 0.5119, 0.8848, 0.374, 0.7686, 0.3752, 0.7851, 0.3669, 0.786, 0.3641, 0.7696, 0.5314, 0.8876, 0.5278, 0.9035, 0.5197, 0.902, 0.5218, 0.8857, 0.3839, 0.7685, 0.3834, 0.785, 0.3752, 0.7851, 0.374, 0.7686, 0.5408, 0.8903, 0.5356, 0.9057, 0.5278, 0.9035, 0.5314, 0.8876, 0.3937, 0.7694, 0.3917, 0.7857, 0.3834, 0.785, 0.3839, 0.7685, 0.5498, 0.894, 0.5432, 0.9088, 0.5356, 0.9057, 0.5408, 0.8903, 0.4034, 0.7713, 0.3997, 0.7872, 0.3917, 0.7857, 0.3937, 0.7694, 0.5584, 0.8985, 0.5503, 0.9125, 0.5432, 0.9088, 0.5498, 0.894, 0.4128, 0.7741, 0.4076, 0.7895, 0.3997, 0.7872, 0.4034, 0.7713, 0.5666, 0.9038, 0.5571, 0.917, 0.5503, 0.9125, 0.5584, 0.8985, 0.4459, 0.9057, 0.4566, 0.9188, 0.4503, 0.9242, 0.4375, 0.9128, 0.4218, 0.7777, 0.4151, 0.7925, 0.4076, 0.7895, 0.4128, 0.7741, 0.5744, 0.9099, 0.5633, 0.922, 0.5571, 0.917, 0.5666, 0.9038, 0.4545, 0.8998, 0.4636, 0.914, 0.4566, 0.9188, 0.4459, 0.9057, 0.4304, 0.7823, 0.4223, 0.7963, 0.4151, 0.7925, 0.4218, 0.7777, 0.5821, 0.9171, 0.5689, 0.9276, 0.5633, 0.922, 0.5744, 0.9099, 0.4635, 0.8949, 0.471, 0.9099, 0.4636, 0.914, 0.4545, 0.8998, 0.4386, 0.7876, 0.4291, 0.8007, 0.4223, 0.7963, 0.4304, 0.7823, 0.3179, 0.7895, 0.3286, 0.8025, 0.3222, 0.8079, 0.3094, 0.7966, 0.4728, 0.8909, 0.4788, 0.9065, 0.471, 0.9099, 0.4635, 0.8949, 0.4464, 0.7937, 0.4353, 0.8058, 0.4291, 0.8007, 0.4386, 0.7876, 0.3587, 0.7877, 0.3616, 0.7986, 0.3547, 0.8009, 0.3507, 0.7903, 0.5115, 0.9012, 0.5111, 0.9124, 0.5039, 0.9125, 0.5032, 0.9013, 0.3669, 0.786, 0.3687, 0.7971, 0.3616, 0.7986, 0.3587, 0.7877, 0.5197, 0.902, 0.5182, 0.9129, 0.5111, 0.9124, 0.5115, 0.9012, 0.3752, 0.7851, 0.3759, 0.7962, 0.3687, 0.7971, 0.3669, 0.786, 0.5278, 0.9035, 0.5252, 0.9142, 0.5182, 0.9129, 0.5197, 0.902, 0.3834, 0.785, 0.383, 0.7961, 0.3759, 0.7962, 0.3752, 0.7851, 0.5356, 0.9057, 0.532, 0.9161, 0.5252, 0.9142, 0.5278, 0.9035, 0.3917, 0.7857, 0.3902, 0.7967, 0.383, 0.7961, 0.3834, 0.785, 0.5432, 0.9088, 0.5386, 0.9187, 0.532, 0.9161, 0.5356, 0.9057, 0.3997, 0.7872, 0.3972, 0.7979, 0.3902, 0.7967, 0.3917, 0.7857, 0.5503, 0.9125, 0.5448, 0.9219, 0.5386, 0.9187, 0.5432, 0.9088, 0.4076, 0.7895, 0.404, 0.7999, 0.3972, 0.7979, 0.3997, 0.7872, 0.5571, 0.917, 0.5507, 0.9258, 0.5448, 0.9219, 0.5503, 0.9125, 0.4566, 0.9188, 0.4636, 0.9281, 0.4578, 0.9333, 0.4503, 0.9242, 0.4151, 0.7925, 0.4106, 0.8024, 0.404, 0.7999, 0.4076, 0.7895, 0.5633, 0.922, 0.5563, 0.9302, 0.5507, 0.9258, 0.5571, 0.917, 0.4636, 0.914, 0.4697, 0.9237, 0.4636, 0.9281, 0.4566, 0.9188, 0.4223, 0.7963, 0.4168, 0.8057, 0.4106, 0.8024, 0.4151, 0.7925, 0.5689, 0.9276, 0.5615, 0.9355, 0.5563, 0.9302, 0.5633, 0.922, 0.471, 0.9099, 0.476, 0.9201, 0.4697, 0.9237, 0.4636, 0.914, 0.4291, 0.8007, 0.4227, 0.8095, 0.4168, 0.8057, 0.4223, 0.7963, 0.3286, 0.8025, 0.3356, 0.8118, 0.3298, 0.817, 0.3222, 0.8079, 0.4788, 0.9065, 0.4827, 0.9172, 0.476, 0.9201, 0.471, 0.9099, 0.4353, 0.8058, 0.4282, 0.814, 0.4227, 0.8095, 0.4291, 0.8007, 0.3356, 0.7977, 0.3416, 0.8075, 0.3356, 0.8118, 0.3286, 0.8025, 0.4868, 0.904, 0.4896, 0.9149, 0.4827, 0.9172, 0.4788, 0.9065, 0.4409, 0.8113, 0.4335, 0.8192, 0.4282, 0.814, 0.4353, 0.8058, 0.343, 0.7936, 0.348, 0.8038, 0.3416, 0.8075, 0.3356, 0.7977, 0.4949, 0.9023, 0.4967, 0.9134, 0.4896, 0.9149, 0.4868, 0.904, 0.3507, 0.7903, 0.3547, 0.8009, 0.348, 0.8038, 0.343, 0.7936, 0.5032, 0.9013, 0.5039, 0.9125, 0.4967, 0.9134, 0.4949, 0.9023, 0.383, 0.7961, 0.3828, 0.8102, 0.377, 0.8103, 0.3759, 0.7962, 0.532, 0.9161, 0.5278, 0.9293, 0.5223, 0.9278, 0.5252, 0.9142, 0.3902, 0.7967, 0.3886, 0.8106, 0.3828, 0.8102, 0.383, 0.7961, 0.5386, 0.9187, 0.5331, 0.9313, 0.5278, 0.9293, 0.532, 0.9161, 0.3972, 0.7979, 0.3942, 0.8115, 0.3886, 0.8106, 0.3902, 0.7967, 0.5448, 0.9219, 0.5381, 0.9338, 0.5331, 0.9313, 0.5386, 0.9187, 0.404, 0.7999, 0.3998, 0.813, 0.3942, 0.8115, 0.3972, 0.7979, 0.5507, 0.9258, 0.5428, 0.9368, 0.5381, 0.9338, 0.5448, 0.9219, 0.4636, 0.9281, 0.4727, 0.9388, 0.4684, 0.9424, 0.4578, 0.9333, 0.4106, 0.8024, 0.405, 0.815, 0.3998, 0.813, 0.404, 0.7999, 0.5563, 0.9302, 0.547, 0.9401, 0.5428, 0.9368, 0.5507, 0.9258, 0.4697, 0.9237, 0.4775, 0.9355, 0.4727, 0.9388, 0.4636, 0.9281, 0.4168, 0.8057, 0.4101, 0.8175, 0.405, 0.815, 0.4106, 0.8024, 0.5615, 0.9355, 0.5508, 0.9437, 0.547, 0.9401, 0.5563, 0.9302, 0.476, 0.9201, 0.4826, 0.9327, 0.4775, 0.9355, 0.4697, 0.9237, 0.4227, 0.8095, 0.4147, 0.8205, 0.4101, 0.8175, 0.4168, 0.8057, 0.3356, 0.8118, 0.3446, 0.8225, 0.3404, 0.8261, 0.3298, 0.817, 0.4827, 0.9172, 0.488, 0.9304, 0.4826, 0.9327, 0.476, 0.9201, 0.4282, 0.814, 0.419, 0.8238, 0.4147, 0.8205, 0.4227, 0.8095, 0.3416, 0.8075, 0.3494, 0.8193, 0.3446, 0.8225, 0.3356, 0.8118, 0.4896, 0.9149, 0.4936, 0.9286, 0.488, 0.9304, 0.4827, 0.9172, 0.4335, 0.8192, 0.4227, 0.8274, 0.419, 0.8238, 0.4282, 0.814, 0.348, 0.8038, 0.3546, 0.8165, 0.3494, 0.8193, 0.3416, 0.8075, 0.4967, 0.9134, 0.4993, 0.9273, 0.4936, 0.9286, 0.4896, 0.9149, 0.3547, 0.8009, 0.3599, 0.8141, 0.3546, 0.8165, 0.348, 0.8038, 0.5039, 0.9125, 0.5051, 0.9266, 0.4993, 0.9273, 0.4967, 0.9134, 0.3616, 0.7986, 0.3655, 0.8123, 0.3599, 0.8141, 0.3547, 0.8009, 0.5111, 0.9124, 0.5109, 0.9264, 0.5051, 0.9266, 0.5039, 0.9125, 0.3687, 0.7971, 0.3712, 0.811, 0.3655, 0.8123, 0.3616, 0.7986, 0.5182, 0.9129, 0.5166, 0.9268, 0.5109, 0.9264, 0.5111, 0.9124, 0.3759, 0.7962, 0.377, 0.8103, 0.3712, 0.811, 0.3687, 0.7971, 0.5252, 0.9142, 0.5223, 0.9278, 0.5166, 0.9268, 0.5182, 0.9129, 0.3998, 0.813, 0.3967, 0.8224, 0.3921, 0.8212, 0.3942, 0.8115, 0.5428, 0.9368, 0.5374, 0.9447, 0.5334, 0.9423, 0.5381, 0.9338, 0.4727, 0.9388, 0.4786, 0.9472, 0.4746, 0.9505, 0.4684, 0.9424, 0.405, 0.815, 0.4012, 0.824, 0.3967, 0.8224, 0.3998, 0.813, 0.547, 0.9401, 0.5412, 0.9474, 0.5374, 0.9447, 0.5428, 0.9368, 0.4775, 0.9355, 0.4827, 0.9444, 0.4786, 0.9472, 0.4727, 0.9388, 0.4101, 0.8175, 0.4054, 0.826, 0.4012, 0.824, 0.405, 0.815, 0.5508, 0.9437, 0.5448, 0.9507, 0.5412, 0.9474, 0.547, 0.9401, 0.4826, 0.9327, 0.487, 0.942, 0.4827, 0.9444, 0.4775, 0.9355, 0.4147, 0.8205, 0.4094, 0.8284, 0.4054, 0.826, 0.4101, 0.8175, 0.3446, 0.8225, 0.3505, 0.8309, 0.3466, 0.8342, 0.3404, 0.8261, 0.488, 0.9304, 0.4916, 0.94, 0.487, 0.942, 0.4826, 0.9327, 0.419, 0.8238, 0.4132, 0.8312, 0.4094, 0.8284, 0.4147, 0.8205, 0.3494, 0.8193, 0.3547, 0.8281, 0.3505, 0.8309, 0.3446, 0.8225, 0.4936, 0.9286, 0.4962, 0.9384, 0.4916, 0.94, 0.488, 0.9304, 0.4227, 0.8274, 0.4168, 0.8344, 0.4132, 0.8312, 0.419, 0.8238, 0.3546, 0.8165, 0.359, 0.8257, 0.3547, 0.8281, 0.3494, 0.8193, 0.4993, 0.9273, 0.501, 0.9373, 0.4962, 0.9384, 0.4936, 0.9286, 0.3599, 0.8141, 0.3635, 0.8237, 0.359, 0.8257, 0.3546, 0.8165, 0.5051, 0.9266, 0.5058, 0.9367, 0.501, 0.9373, 0.4993, 0.9273, 0.3655, 0.8123, 0.3682, 0.8222, 0.3635, 0.8237, 0.3599, 0.8141, 0.5109, 0.9264, 0.5106, 0.9365, 0.5058, 0.9367, 0.5051, 0.9266, 0.3712, 0.811, 0.373, 0.821, 0.3682, 0.8222, 0.3655, 0.8123, 0.5166, 0.9268, 0.5154, 0.9368, 0.5106, 0.9365, 0.5109, 0.9264, 0.377, 0.8103, 0.3778, 0.8204, 0.373, 0.821, 0.3712, 0.811, 0.5223, 0.9278, 0.5202, 0.9375, 0.5154, 0.9368, 0.5166, 0.9268, 0.3828, 0.8102, 0.3826, 0.8202, 0.3778, 0.8204, 0.377, 0.8103, 0.5278, 0.9293, 0.5248, 0.9387, 0.5202, 0.9375, 0.5223, 0.9278, 0.3886, 0.8106, 0.3874, 0.8205, 0.3826, 0.8202, 0.3828, 0.8102, 0.5331, 0.9313, 0.5292, 0.9403, 0.5248, 0.9387, 0.5278, 0.9293, 0.3942, 0.8115, 0.3921, 0.8212, 0.3874, 0.8205, 0.3886, 0.8106, 0.5381, 0.9338, 0.5334, 0.9423, 0.5292, 0.9403, 0.5331, 0.9313, 0.4094, 0.8284, 0.4081, 0.8304, 0.4043, 0.8281, 0.4054, 0.826, 0.3505, 0.8309, 0.3521, 0.8329, 0.3484, 0.836, 0.3466, 0.8342, 0.4916, 0.94, 0.4925, 0.9423, 0.4881, 0.9442, 0.487, 0.942, 0.4132, 0.8312, 0.4116, 0.833, 0.4081, 0.8304, 0.4094, 0.8284, 0.3547, 0.8281, 0.356, 0.8302, 0.3521, 0.8329, 0.3505, 0.8309, 0.4962, 0.9384, 0.4969, 0.9408, 0.4925, 0.9423, 0.4916, 0.94, 0.4168, 0.8344, 0.4149, 0.8361, 0.4116, 0.833, 0.4132, 0.8312, 0.359, 0.8257, 0.3601, 0.8279, 0.356, 0.8302, 0.3547, 0.8281, 0.501, 0.9373, 0.5014, 0.9397, 0.4969, 0.9408, 0.4962, 0.9384, 0.3635, 0.8237, 0.3644, 0.826, 0.3601, 0.8279, 0.359, 0.8257, 0.5058, 0.9367, 0.506, 0.9391, 0.5014, 0.9397, 0.501, 0.9373, 0.3682, 0.8222, 0.3689, 0.8245, 0.3644, 0.826, 0.3635, 0.8237, 0.5106, 0.9365, 0.5106, 0.9389, 0.506, 0.9391, 0.5058, 0.9367, 0.373, 0.821, 0.3734, 0.8235, 0.3689, 0.8245, 0.3682, 0.8222, 0.5154, 0.9368, 0.5152, 0.9392, 0.5106, 0.9389, 0.5106, 0.9365, 0.3778, 0.8204, 0.378, 0.8229, 0.3734, 0.8235, 0.373, 0.821, 0.5202, 0.9375, 0.5197, 0.9399, 0.5152, 0.9392, 0.5154, 0.9368, 0.3826, 0.8202, 0.3826, 0.8227, 0.378, 0.8229, 0.3778, 0.8204, 0.5248, 0.9387, 0.5241, 0.941, 0.5197, 0.9399, 0.5202, 0.9375, 0.3874, 0.8205, 0.3872, 0.8229, 0.3826, 0.8227, 0.3826, 0.8202, 0.5292, 0.9403, 0.5283, 0.9425, 0.5241, 0.941, 0.5248, 0.9387, 0.3921, 0.8212, 0.3917, 0.8236, 0.3872, 0.8229, 0.3874, 0.8205, 0.5334, 0.9423, 0.5323, 0.9444, 0.5283, 0.9425, 0.5292, 0.9403, 0.3967, 0.8224, 0.396, 0.8247, 0.3917, 0.8236, 0.3921, 0.8212, 0.5374, 0.9447, 0.5361, 0.9466, 0.5323, 0.9444, 0.5334, 0.9423, 0.4786, 0.9472, 0.4801, 0.9492, 0.4765, 0.9523, 0.4746, 0.9505, 0.4012, 0.824, 0.4002, 0.8262, 0.396, 0.8247, 0.3967, 0.8224, 0.5412, 0.9474, 0.5397, 0.9493, 0.5361, 0.9466, 0.5374, 0.9447, 0.4827, 0.9444, 0.484, 0.9465, 0.4801, 0.9492, 0.4786, 0.9472, 0.4054, 0.826, 0.4043, 0.8281, 0.4002, 0.8262, 0.4012, 0.824, 0.5448, 0.9507, 0.5429, 0.9523, 0.5397, 0.9493, 0.5412, 0.9474, 0.487, 0.942, 0.4881, 0.9442, 0.484, 0.9465, 0.4827, 0.9444, 0.2876, 0.9496, 0.2788, 0.9532, 0.2694, 0.9551, 0.2598, 0.9551, 0.2504, 0.9532, 0.2416, 0.9496, 0.2337, 0.9442, 0.2269, 0.9375, 0.2216, 0.9295, 0.2179, 0.9207, 0.216, 0.9113, 0.216, 0.9017, 0.2179, 0.8924, 0.2216, 0.8835, 0.2269, 0.8756, 0.2337, 0.8688, 0.2416, 0.8635, 0.2504, 0.8598, 0.2598, 0.8579, 0.2694, 0.8579, 0.2788, 0.8598, 0.2876, 0.8635, 0.2956, 0.8688, 0.3023, 0.8756, 0.3077, 0.8835, 0.3113, 0.8924, 0.3132, 0.9017, 0.3132, 0.9113, 0.3113, 0.9207, 0.3077, 0.9295, 0.3023, 0.9375, 0.2956, 0.9442, 0.2079, 0.6144, 0.2079, 0.6379, 0.08131, 0.6379, 0.08071, 0.6144, 0.3413, 0.6613, 0.3306, 0.6613, 0.3306, 0.6379, 0.3413, 0.6379, 0.1033, 0.215, 0.1074, 0.1769, 0.1176, 0.1782, 0.1157, 0.2155, 0.3861, 0.0859, 0.5462, 0.08824, 0.5446, 0.103, 0.3872, 0.1008, 0.6604, 0.6613, 0.6691, 0.6379, 0.6792, 0.6379, 0.6705, 0.6613, 0.8445, 0.4828, 0.8445, 0.5128, 0.7169, 0.5128, 0.7145, 0.4728, 0.3413, 0.6144, 0.3306, 0.6144, 0.3306, 0.591, 0.3413, 0.591, 0.6437, 0.1865, 0.6415, 0.1593, 0.6552, 0.1496, 0.6572, 0.1862, 0.6346, 0.6847, 0.6604, 0.6613, 0.6705, 0.6613, 0.6544, 0.6847, 0.8445, 0.5596, 0.8445, 0.583, 0.7166, 0.583, 0.7172, 0.5596, 0.6691, 0.6379, 0.6745, 0.6144, 0.6846, 0.6144, 0.6792, 0.6379, 0.1437, 0.2149, 0.1467, 0.2359, 0.1353, 0.237, 0.1333, 0.2156, 0.3413, 0.6379, 0.3306, 0.6379, 0.3306, 0.6144, 0.3413, 0.6144, 0.2079, 0.591, 0.2079, 0.6144, 0.08071, 0.6144, 0.08011, 0.591, 0.1061, 0.2636, 0.1033, 0.2392, 0.116, 0.2385, 0.1186, 0.2616, 0.6768, 0.2337, 0.6749, 0.255, 0.6636, 0.254, 0.6654, 0.2329, 0.3413, 0.7002, 0.3306, 0.7002, 0.3306, 0.6613, 0.3413, 0.6613, 0.5813, 0.6889, 0.4766, 0.6793, 0.4766, 0.6613, 0.588, 0.6613, 0.6851, 0.7448, 0.8204, 0.7657, 0.8204, 0.7838, 0.6851, 0.7838, 0.5892, 0.6379, 0.4766, 0.6379, 0.4766, 0.6144, 0.5896, 0.6144, 0.6851, 0.8072, 0.8204, 0.8072, 0.8204, 0.8306, 0.6851, 0.8306, 0.6851, 0.8306, 0.8204, 0.8306, 0.8204, 0.854, 0.6851, 0.854, 0.5896, 0.6144, 0.4766, 0.6144, 0.4766, 0.591, 0.5896, 0.591, 0.6851, 0.7838, 0.8204, 0.7838, 0.8204, 0.8072, 0.6851, 0.8072, 0.1074, 0.1769, 0.112, 0.1611, 0.1189, 0.1649, 0.1176, 0.1782, 0.588, 0.6613, 0.4766, 0.6613, 0.4766, 0.6379, 0.5892, 0.6379, 0.6006, 0.6613, 0.588, 0.6613, 0.5892, 0.6379, 0.6018, 0.6379, 0.6023, 0.6144, 0.5896, 0.6144, 0.5896, 0.591, 0.6023, 0.591, 0.6018, 0.6379, 0.5892, 0.6379, 0.5896, 0.6144, 0.6023, 0.6144, 0.5939, 0.6926, 0.5813, 0.6889, 0.588, 0.6613, 0.6006, 0.6613, 0.8204, 0.7657, 0.9251, 0.7561, 0.9318, 0.7838, 0.8204, 0.7838, 0.8204, 0.8072, 0.933, 0.8072, 0.9334, 0.8306, 0.8204, 0.8306, 0.8204, 0.8306, 0.9334, 0.8306, 0.9334, 0.854, 0.8204, 0.854, 0.8204, 0.7838, 0.9318, 0.7838, 0.933, 0.8072, 0.8204, 0.8072, 0.658, 0.1113, 0.6732, 0.116, 0.6684, 0.1306, 0.6539, 0.1259, 0.3761, 0.2804, 0.3727, 0.2615, 0.3827, 0.2602, 0.3841, 0.2792, 0.5417, 0.1338, 0.4195, 0.1353, 0.3911, 0.1217, 0.543, 0.12, 0.1113, 0.2871, 0.1061, 0.2636, 0.1186, 0.2616, 0.1234, 0.284, 0.7467, 0.1556, 0.7652, 0.1824, 0.7526, 0.1891, 0.7369, 0.1649, 0.3683, 0.2373, 0.3623, 0.2062, 0.3802, 0.2041, 0.381, 0.2357, 0.4766, 0.6793, 0.3413, 0.7002, 0.3413, 0.6613, 0.4766, 0.6613, 0.4766, 0.6379, 0.3413, 0.6379, 0.3413, 0.6144, 0.4766, 0.6144, 0.4766, 0.6144, 0.3413, 0.6144, 0.3413, 0.591, 0.4766, 0.591, 0.4766, 0.6613, 0.3413, 0.6613, 0.3413, 0.6379, 0.4766, 0.6379, 0.4195, 0.1353, 0.4085, 0.2051, 0.3932, 0.204, 0.3911, 0.1217, 0.08041, 0.6613, 0.07801, 0.7012, 0.06072, 0.7012, 0.06072, 0.6613, 0.08011, 0.591, 0.08071, 0.6144, 0.06072, 0.6144, 0.06102, 0.591, 0.08071, 0.6144, 0.08131, 0.6379, 0.06072, 0.6379, 0.06072, 0.6144, 0.8445, 0.5128, 0.8445, 0.5362, 0.7178, 0.5362, 0.7169, 0.5128, 0.1033, 0.2392, 0.1033, 0.215, 0.1157, 0.2155, 0.116, 0.2385, 0.2079, 0.6613, 0.2079, 0.6912, 0.07801, 0.7012, 0.08041, 0.6613, 0.8445, 0.5362, 0.8445, 0.5596, 0.7172, 0.5596, 0.7178, 0.5362, 0.2079, 0.6379, 0.2079, 0.6613, 0.08041, 0.6613, 0.08131, 0.6379, 0.04987, 0.2416, 0.1033, 0.2392, 0.1061, 0.2636, 0.05323, 0.2717, 0.05011, 0.2111, 0.1033, 0.215, 0.1033, 0.2392, 0.04987, 0.2416, 0.05323, 0.2717, 0.1061, 0.2636, 0.1113, 0.2871, 0.05976, 0.3009, 0.06212, 0.1594, 0.1074, 0.1769, 0.1033, 0.215, 0.05011, 0.2111, 0.6732, 0.116, 0.6969, 0.1241, 0.692, 0.1377, 0.6684, 0.1306, 0.4043, 0.2365, 0.4012, 0.2608, 0.3914, 0.26, 0.3919, 0.2355, 0.08131, 0.6379, 0.08041, 0.6613, 0.06072, 0.6613, 0.06072, 0.6379, 0.7759, 0.2101, 0.7805, 0.2389, 0.7658, 0.2398, 0.7618, 0.214, 0.5813, 0.6889, 0.5939, 0.6926, 0.5862, 0.7058, 0.5736, 0.7058, 0.8233, 0.1499, 0.8422, 0.1903, 0.7759, 0.2101, 0.7652, 0.1824, 0.8517, 0.2335, 0.8518, 0.2783, 0.7793, 0.2676, 0.7805, 0.2389, 0.8422, 0.1903, 0.8517, 0.2335, 0.7805, 0.2389, 0.7759, 0.2101, 0.7922, 0.1121, 0.8233, 0.1499, 0.7652, 0.1824, 0.7467, 0.1556, 0.7405, 0.2619, 0.742, 0.2395, 0.7549, 0.2388, 0.7536, 0.2638, 0.4012, 0.2608, 0.399, 0.2798, 0.391, 0.2792, 0.3914, 0.26, 0.6745, 0.6144, 0.6761, 0.591, 0.6863, 0.591, 0.6846, 0.6144, 0.6797, 0.1901, 0.6785, 0.2119, 0.6669, 0.2111, 0.6687, 0.1888, 0.742, 0.2395, 0.7386, 0.2169, 0.751, 0.2136, 0.7549, 0.2388, 0.1074, 0.1769, 0.06212, 0.1594, 0.07511, 0.1361, 0.112, 0.1611, 0.2047, 0.7659, 0.236, 0.7592, 0.2281, 0.7999, 0.2047, 0.8257, 0.6023, 0.6144, 0.6023, 0.591, 0.6761, 0.591, 0.6745, 0.6144, 0.1813, 0.7672, 0.2047, 0.7659, 0.2047, 0.8257, 0.1813, 0.8344, 0.1578, 0.7676, 0.1813, 0.7672, 0.1813, 0.8344, 0.1578, 0.8398, 0.1344, 0.7676, 0.1578, 0.7676, 0.1578, 0.8398, 0.1344, 0.8414, 0.6018, 0.6379, 0.6023, 0.6144, 0.6745, 0.6144, 0.6691, 0.6379, 0.5939, 0.6926, 0.6006, 0.6613, 0.6604, 0.6613, 0.6346, 0.6847, 0.6006, 0.6613, 0.6018, 0.6379, 0.6691, 0.6379, 0.6604, 0.6613, 0.6777, 0.05292, 0.6945, 0.05832, 0.6732, 0.116, 0.658, 0.1113, 0.3817, 0.03017, 0.552, 0.0317, 0.5462, 0.08824, 0.3861, 0.0859, 0.552, 0.0317, 0.6777, 0.05292, 0.658, 0.1113, 0.5462, 0.08824, 0.3685, 0.03125, 0.3817, 0.03017, 0.3861, 0.0859, 0.373, 0.08691, 0.2165, 0.05724, 0.2297, 0.1061, 0.1274, 0.1486, 0.09513, 0.114, 0.09513, 0.114, 0.1274, 0.1486, 0.112, 0.1611, 0.07511, 0.1361, 0.6969, 0.1241, 0.7224, 0.06909, 0.7488, 0.08256, 0.7183, 0.1333, 0.6732, 0.116, 0.6945, 0.05832, 0.7224, 0.06909, 0.6969, 0.1241, 0.4766, 0.6793, 0.5813, 0.6889, 0.5736, 0.7058, 0.4766, 0.6962, 0.3306, 0.7002, 0.3413, 0.7002, 0.3413, 0.7171, 0.3306, 0.7171, 0.6969, 0.1241, 0.7183, 0.1333, 0.7118, 0.1451, 0.692, 0.1377, 0.5939, 0.6926, 0.6346, 0.6847, 0.6069, 0.7057, 0.5862, 0.7058, 0.4085, 0.2051, 0.4043, 0.2365, 0.3919, 0.2355, 0.3932, 0.204, 0.2079, 0.6912, 0.3306, 0.7002, 0.3306, 0.7171, 0.2079, 0.7081, 0.06072, 0.7012, 0.07801, 0.7012, 0.0852, 0.7181, 0.06072, 0.7232, 0.6346, 0.6847, 0.6544, 0.6847, 0.6267, 0.7016, 0.6069, 0.7057, 0.7922, 0.1121, 0.7467, 0.1556, 0.7183, 0.1333, 0.7488, 0.08256, 0.3413, 0.7002, 0.4766, 0.6793, 0.4766, 0.6962, 0.3413, 0.7171, 0.07801, 0.7012, 0.2079, 0.6912, 0.2079, 0.7081, 0.0852, 0.7181, 0.3685, 0.03125, 0.373, 0.08691, 0.2297, 0.1061, 0.2165, 0.05724, 0.3306, 0.6379, 0.3306, 0.6613, 0.2079, 0.6613, 0.2079, 0.6379, 0.9672, 0.5362, 0.9672, 0.5596, 0.8445, 0.5596, 0.8445, 0.5362, 0.3306, 0.6613, 0.3306, 0.7002, 0.2079, 0.6912, 0.2079, 0.6613, 0.9672, 0.5128, 0.9672, 0.5362, 0.8445, 0.5362, 0.8445, 0.5128, 0.7386, 0.2169, 0.7312, 0.1955, 0.7419, 0.1889, 0.751, 0.2136, 0.3306, 0.591, 0.3306, 0.6144, 0.2079, 0.6144, 0.2079, 0.591, 0.9672, 0.5596, 0.9672, 0.583, 0.8445, 0.583, 0.8445, 0.5596, 0.9672, 0.4738, 0.9672, 0.5128, 0.8445, 0.5128, 0.8445, 0.4828, 0.3306, 0.6144, 0.3306, 0.6379, 0.2079, 0.6379, 0.2079, 0.6144, 0.6734, 0.1494, 0.6552, 0.1496, 0.6539, 0.1259, 0.6684, 0.1306, 0.6572, 0.1862, 0.6687, 0.1888, 0.6669, 0.2111, 0.6551, 0.2099, 0.6539, 0.2323, 0.6654, 0.2329, 0.6636, 0.254, 0.6524, 0.2531, 0.6551, 0.2099, 0.6669, 0.2111, 0.6654, 0.2329, 0.6539, 0.2323, 0.7536, 0.2638, 0.7549, 0.2388, 0.7658, 0.2398, 0.7645, 0.2654, 0.6552, 0.1496, 0.6734, 0.1494, 0.6687, 0.1888, 0.6572, 0.1862, 0.7177, 0.1629, 0.6734, 0.1494, 0.6684, 0.1306, 0.692, 0.1377, 0.2356, 0.1328, 0.134, 0.1763, 0.1329, 0.1589, 0.2324, 0.1184, 0.134, 0.1763, 0.1176, 0.1782, 0.1189, 0.1649, 0.1329, 0.1589, 0.3802, 0.2041, 0.3932, 0.204, 0.3919, 0.2355, 0.381, 0.2357, 0.3827, 0.2602, 0.3914, 0.26, 0.391, 0.2792, 0.3841, 0.2792, 0.381, 0.2357, 0.3919, 0.2355, 0.3914, 0.26, 0.3827, 0.2602, 0.3729, 0.1246, 0.3911, 0.1217, 0.3932, 0.204, 0.3802, 0.2041, 0.1353, 0.237, 0.1374, 0.259, 0.1186, 0.2616, 0.116, 0.2385, 0.543, 0.12, 0.3911, 0.1217, 0.3872, 0.1008, 0.5446, 0.103, 0.1374, 0.259, 0.141, 0.2799, 0.1234, 0.284, 0.1186, 0.2616, 0.1333, 0.2156, 0.1353, 0.237, 0.116, 0.2385, 0.1157, 0.2155, 0.134, 0.1763, 0.1333, 0.2156, 0.1157, 0.2155, 0.1176, 0.1782, 0.7549, 0.2388, 0.751, 0.2136, 0.7618, 0.214, 0.7658, 0.2398, 0.751, 0.2136, 0.7419, 0.1889, 0.7526, 0.1891, 0.7618, 0.214, 0.7419, 0.1889, 0.7177, 0.1629, 0.7369, 0.1649, 0.7526, 0.1891, 0.7369, 0.1649, 0.7177, 0.1629, 0.692, 0.1377, 0.7118, 0.1451, 0.6552, 0.1496, 0.543, 0.12, 0.5446, 0.103, 0.6539, 0.1259, 0.3911, 0.1217, 0.3729, 0.1246, 0.3741, 0.1018, 0.3872, 0.1008, 0.3729, 0.1246, 0.2356, 0.1328, 0.2324, 0.1184, 0.3741, 0.1018, 0.6425, 0.2321, 0.6431, 0.2095, 0.6551, 0.2099, 0.6539, 0.2323, 0.6413, 0.2522, 0.6425, 0.2321, 0.6539, 0.2323, 0.6524, 0.2531, 0.1489, 0.2578, 0.152, 0.2775, 0.141, 0.2799, 0.1374, 0.259, 0.6431, 0.2095, 0.6437, 0.1865, 0.6572, 0.1862, 0.6551, 0.2099, 0.5462, 0.08824, 0.658, 0.1113, 0.6539, 0.1259, 0.5446, 0.103, 0.7183, 0.1333, 0.7467, 0.1556, 0.7369, 0.1649, 0.7118, 0.1451, 0.3727, 0.2615, 0.3683, 0.2373, 0.381, 0.2357, 0.3827, 0.2602, 0.1467, 0.2359, 0.1489, 0.2578, 0.1374, 0.259, 0.1353, 0.237, 0.373, 0.08691, 0.3861, 0.0859, 0.3872, 0.1008, 0.3741, 0.1018, 0.6785, 0.2119, 0.6768, 0.2337, 0.6654, 0.2329, 0.6669, 0.2111, 0.1451, 0.1826, 0.1437, 0.2149, 0.1333, 0.2156, 0.134, 0.1763, 0.112, 0.1611, 0.1274, 0.1486, 0.1329, 0.1589, 0.1189, 0.1649, 0.2386, 0.1454, 0.1451, 0.1826, 0.134, 0.1763, 0.2356, 0.1328, 0.2297, 0.1061, 0.373, 0.08691, 0.3741, 0.1018, 0.2324, 0.1184, 0.7652, 0.1824, 0.7759, 0.2101, 0.7618, 0.214, 0.7526, 0.1891, 0.7114, 0.1738, 0.6849, 0.1637, 0.6734, 0.1494, 0.7177, 0.1629, 0.6849, 0.1637, 0.6797, 0.1901, 0.6687, 0.1888, 0.6734, 0.1494, 0.3485, 0.1413, 0.2386, 0.1454, 0.2356, 0.1328, 0.3729, 0.1246, 0.7312, 0.1955, 0.7114, 0.1738, 0.7177, 0.1629, 0.7419, 0.1889, 0.3623, 0.2062, 0.3485, 0.1413, 0.3729, 0.1246, 0.3802, 0.2041, 0.6415, 0.1593, 0.5417, 0.1338, 0.543, 0.12, 0.6552, 0.1496, 0.7805, 0.2389, 0.7793, 0.2676, 0.7645, 0.2654, 0.7658, 0.2398, 0.1274, 0.1486, 0.2297, 0.1061, 0.2324, 0.1184, 0.1329, 0.1589, 0.2079, 0.5676, 0.08071, 0.5676, 0.08131, 0.5442, 0.2079, 0.5442, 0.3413, 0.5207, 0.3413, 0.5442, 0.3306, 0.5442, 0.3306, 0.5207, 0.1372, 0.3492, 0.1465, 0.3435, 0.1636, 0.3705, 0.1567, 0.376, 0.3926, 0.3562, 0.3922, 0.3453, 0.5222, 0.3541, 0.5214, 0.3669, 0.6604, 0.5207, 0.6705, 0.5207, 0.6792, 0.5442, 0.6691, 0.5442, 0.8445, 0.6832, 0.7145, 0.6933, 0.7169, 0.6533, 0.8445, 0.6533, 0.3413, 0.5676, 0.3413, 0.591, 0.3306, 0.591, 0.3306, 0.5676, 0.6363, 0.3114, 0.6469, 0.3138, 0.6374, 0.3407, 0.6302, 0.3292, 0.6346, 0.4973, 0.6544, 0.4973, 0.6705, 0.5207, 0.6604, 0.5207, 0.8445, 0.6065, 0.7172, 0.6065, 0.7166, 0.583, 0.8445, 0.583, 0.6691, 0.5442, 0.6792, 0.5442, 0.6846, 0.5676, 0.6745, 0.5676, 0.168, 0.3325, 0.1599, 0.3361, 0.1533, 0.3188, 0.1629, 0.3155, 0.3413, 0.5442, 0.3413, 0.5676, 0.3306, 0.5676, 0.3306, 0.5442, 0.2079, 0.591, 0.08011, 0.591, 0.08071, 0.5676, 0.2079, 0.5676, 0.118, 0.3095, 0.1294, 0.3056, 0.137, 0.3255, 0.1266, 0.3304, 0.6727, 0.2757, 0.6617, 0.2745, 0.6636, 0.254, 0.6749, 0.255, 0.3413, 0.4818, 0.3413, 0.5207, 0.3306, 0.5207, 0.3306, 0.4818, 0.5813, 0.4931, 0.588, 0.5207, 0.4766, 0.5207, 0.4766, 0.5027, 0.6851, 0.9633, 0.6851, 0.9243, 0.8204, 0.9243, 0.8204, 0.9424, 0.5892, 0.5442, 0.5896, 0.5676, 0.4766, 0.5676, 0.4766, 0.5442, 0.6851, 0.9009, 0.6851, 0.8775, 0.8204, 0.8775, 0.8204, 0.9009, 0.6851, 0.8775, 0.6851, 0.854, 0.8204, 0.854, 0.8204, 0.8775, 0.5896, 0.5676, 0.5896, 0.591, 0.4766, 0.591, 0.4766, 0.5676, 0.6851, 0.9243, 0.6851, 0.9009, 0.8204, 0.9009, 0.8204, 0.9243, 0.1567, 0.376, 0.1636, 0.3705, 0.1705, 0.3797, 0.1671, 0.3855, 0.588, 0.5207, 0.5892, 0.5442, 0.4766, 0.5442, 0.4766, 0.5207, 0.6006, 0.5207, 0.6018, 0.5442, 0.5892, 0.5442, 0.588, 0.5207, 0.6023, 0.5676, 0.6023, 0.591, 0.5896, 0.591, 0.5896, 0.5676, 0.6018, 0.5442, 0.6023, 0.5676, 0.5896, 0.5676, 0.5892, 0.5442, 0.5939, 0.4894, 0.6006, 0.5207, 0.588, 0.5207, 0.5813, 0.4931, 0.8204, 0.9424, 0.8204, 0.9243, 0.9318, 0.9243, 0.9251, 0.952, 0.8204, 0.9009, 0.8204, 0.8775, 0.9334, 0.8775, 0.933, 0.9009, 0.8204, 0.8775, 0.8204, 0.854, 0.9334, 0.854, 0.9334, 0.8775, 0.8204, 0.9243, 0.8204, 0.9009, 0.933, 0.9009, 0.9318, 0.9243, 0.6277, 0.3749, 0.6284, 0.3611, 0.6424, 0.3613, 0.6421, 0.3754, 0.3761, 0.2804, 0.3841, 0.2792, 0.3851, 0.2941, 0.3785, 0.295, 0.5238, 0.3256, 0.5233, 0.3391, 0.3907, 0.3304, 0.396, 0.3176, 0.1113, 0.2871, 0.1234, 0.284, 0.1294, 0.3056, 0.118, 0.3095, 0.7174, 0.3643, 0.7114, 0.3532, 0.7325, 0.3356, 0.7422, 0.3452, 0.3802, 0.3064, 0.3859, 0.3054, 0.3861, 0.3141, 0.3813, 0.3148, 0.4766, 0.5027, 0.4766, 0.5207, 0.3413, 0.5207, 0.3413, 0.4818, 0.4766, 0.5442, 0.4766, 0.5676, 0.3413, 0.5676, 0.3413, 0.5442, 0.4766, 0.5676, 0.4766, 0.591, 0.3413, 0.591, 0.3413, 0.5676, 0.4766, 0.5207, 0.4766, 0.5442, 0.3413, 0.5442, 0.3413, 0.5207, 0.396, 0.3176, 0.3907, 0.3304, 0.3905, 0.3141, 0.3961, 0.3134, 0.08041, 0.5207, 0.06072, 0.5207, 0.06072, 0.4808, 0.07801, 0.4808, 0.08011, 0.591, 0.06102, 0.591, 0.06072, 0.5676, 0.08071, 0.5676, 0.08071, 0.5676, 0.06072, 0.5676, 0.06072, 0.5442, 0.08131, 0.5442, 0.8445, 0.6533, 0.7169, 0.6533, 0.7178, 0.6299, 0.8445, 0.6299, 0.1266, 0.3304, 0.137, 0.3255, 0.1465, 0.3435, 0.1372, 0.3492, 0.2079, 0.5207, 0.08041, 0.5207, 0.07801, 0.4808, 0.2079, 0.4908, 0.8445, 0.6299, 0.7178, 0.6299, 0.7172, 0.6065, 0.8445, 0.6065, 0.2079, 0.5442, 0.08131, 0.5442, 0.08041, 0.5207, 0.2079, 0.5207, 0.08293, 0.354, 0.07013, 0.3285, 0.118, 0.3095, 0.1266, 0.3304, 0.09812, 0.3771, 0.08293, 0.354, 0.1266, 0.3304, 0.1372, 0.3492, 0.07013, 0.3285, 0.05976, 0.3009, 0.1113, 0.2871, 0.118, 0.3095, 0.1317, 0.4093, 0.09812, 0.3771, 0.1372, 0.3492, 0.1567, 0.376, 0.6421, 0.3754, 0.6424, 0.3613, 0.6647, 0.3627, 0.6647, 0.3758, 0.3965, 0.3059, 0.3907, 0.3053, 0.3908, 0.294, 0.3975, 0.2947, 0.08131, 0.5442, 0.06072, 0.5442, 0.06072, 0.5207, 0.08041, 0.5207, 0.76, 0.3218, 0.7477, 0.3143, 0.7585, 0.2904, 0.7724, 0.2954, 0.5813, 0.4931, 0.5736, 0.4762, 0.5862, 0.4762, 0.5939, 0.4894, 0.7864, 0.3925, 0.7422, 0.3452, 0.76, 0.3218, 0.817, 0.3599, 0.8389, 0.3211, 0.7724, 0.2954, 0.7793, 0.2676, 0.8518, 0.2783, 0.817, 0.3599, 0.76, 0.3218, 0.7724, 0.2954, 0.8389, 0.3211, 0.7448, 0.4171, 0.7174, 0.3643, 0.7422, 0.3452, 0.7864, 0.3925, 0.7405, 0.2619, 0.7536, 0.2638, 0.7476, 0.2882, 0.7352, 0.2838, 0.3975, 0.2947, 0.3908, 0.294, 0.391, 0.2792, 0.399, 0.2798, 0.6745, 0.5676, 0.6846, 0.5676, 0.6863, 0.591, 0.6761, 0.591, 0.6668, 0.3153, 0.6571, 0.3139, 0.6596, 0.2946, 0.6701, 0.296, 0.7352, 0.2838, 0.7476, 0.2882, 0.7372, 0.3118, 0.726, 0.3056, 0.1567, 0.376, 0.1671, 0.3855, 0.1519, 0.4201, 0.1317, 0.4093, 0.06414, 0.7659, 0.06414, 0.8257, 0.04071, 0.7999, 0.03282, 0.7592, 0.6023, 0.5676, 0.6745, 0.5676, 0.6761, 0.591, 0.6023, 0.591, 0.08756, 0.7672, 0.08756, 0.8344, 0.06414, 0.8257, 0.06414, 0.7659, 0.111, 0.7676, 0.111, 0.8398, 0.08756, 0.8344, 0.08756, 0.7672, 0.1344, 0.7676, 0.1344, 0.8414, 0.111, 0.8398, 0.111, 0.7676, 0.6018, 0.5442, 0.6691, 0.5442, 0.6745, 0.5676, 0.6023, 0.5676, 0.5939, 0.4894, 0.6346, 0.4973, 0.6604, 0.5207, 0.6006, 0.5207, 0.6006, 0.5207, 0.6604, 0.5207, 0.6691, 0.5442, 0.6018, 0.5442, 0.6269, 0.4299, 0.6277, 0.3749, 0.6421, 0.3754, 0.6426, 0.4306, 0.3929, 0.397, 0.3926, 0.3562, 0.5214, 0.3669, 0.5165, 0.4129, 0.5165, 0.4129, 0.5214, 0.3669, 0.6277, 0.3749, 0.6269, 0.4299, 0.3837, 0.3969, 0.3838, 0.3561, 0.3926, 0.3562, 0.3929, 0.397, 0.284, 0.4117, 0.1763, 0.4265, 0.184, 0.3878, 0.2787, 0.3732, 0.1763, 0.4265, 0.1519, 0.4201, 0.1671, 0.3855, 0.184, 0.3878, 0.6647, 0.3758, 0.6857, 0.3747, 0.696, 0.428, 0.6692, 0.4306, 0.6421, 0.3754, 0.6647, 0.3758, 0.6692, 0.4306, 0.6426, 0.4306, 0.4766, 0.5027, 0.4766, 0.4858, 0.5736, 0.4762, 0.5813, 0.4931, 0.3306, 0.4818, 0.3306, 0.4649, 0.3413, 0.4649, 0.3413, 0.4818, 0.6647, 0.3758, 0.6647, 0.3627, 0.6838, 0.3626, 0.6857, 0.3747, 0.5939, 0.4894, 0.5862, 0.4762, 0.6069, 0.4763, 0.6346, 0.4973, 0.3961, 0.3134, 0.3905, 0.3141, 0.3907, 0.3053, 0.3965, 0.3059, 0.2079, 0.4908, 0.2079, 0.4739, 0.3306, 0.4649, 0.3306, 0.4818, 0.06072, 0.4808, 0.06072, 0.4588, 0.0852, 0.4639, 0.07801, 0.4808, 0.6346, 0.4973, 0.6069, 0.4763, 0.6267, 0.4804, 0.6544, 0.4973, 0.7448, 0.4171, 0.696, 0.428, 0.6857, 0.3747, 0.7174, 0.3643, 0.3413, 0.4818, 0.3413, 0.4649, 0.4766, 0.4858, 0.4766, 0.5027, 0.07801, 0.4808, 0.0852, 0.4639, 0.2079, 0.4739, 0.2079, 0.4908, 0.3837, 0.3969, 0.284, 0.4117, 0.2787, 0.3732, 0.3838, 0.3561, 0.3306, 0.5442, 0.2079, 0.5442, 0.2079, 0.5207, 0.3306, 0.5207, 0.9672, 0.6299, 0.8445, 0.6299, 0.8445, 0.6065, 0.9672, 0.6065, 0.3306, 0.5207, 0.2079, 0.5207, 0.2079, 0.4908, 0.3306, 0.4818, 0.9672, 0.6533, 0.8445, 0.6533, 0.8445, 0.6299, 0.9672, 0.6299, 0.726, 0.3056, 0.7372, 0.3118, 0.7226, 0.3329, 0.7147, 0.3244, 0.3306, 0.591, 0.2079, 0.591, 0.2079, 0.5676, 0.3306, 0.5676, 0.9672, 0.6065, 0.8445, 0.6065, 0.8445, 0.583, 0.9672, 0.583, 0.9672, 0.6923, 0.8445, 0.6832, 0.8445, 0.6533, 0.9672, 0.6533, 0.3306, 0.5676, 0.2079, 0.5676, 0.2079, 0.5442, 0.3306, 0.5442, 0.6522, 0.3463, 0.6424, 0.3613, 0.6284, 0.3611, 0.6374, 0.3407, 0.6469, 0.3138, 0.649, 0.2938, 0.6596, 0.2946, 0.6571, 0.3139, 0.6507, 0.2736, 0.6524, 0.2531, 0.6636, 0.254, 0.6617, 0.2745, 0.649, 0.2938, 0.6507, 0.2736, 0.6617, 0.2745, 0.6596, 0.2946, 0.7536, 0.2638, 0.7645, 0.2654, 0.7585, 0.2904, 0.7476, 0.2882, 0.6374, 0.3407, 0.6469, 0.3138, 0.6571, 0.3139, 0.6522, 0.3463, 0.6939, 0.3496, 0.6647, 0.3627, 0.6424, 0.3613, 0.6522, 0.3463, 0.275, 0.3508, 0.277, 0.363, 0.1834, 0.3778, 0.1763, 0.3648, 0.1763, 0.3648, 0.1834, 0.3778, 0.1705, 0.3797, 0.1636, 0.3705, 0.3861, 0.3141, 0.3859, 0.3054, 0.3907, 0.3053, 0.3905, 0.3141, 0.3851, 0.2941, 0.3841, 0.2792, 0.391, 0.2792, 0.3908, 0.294, 0.3859, 0.3054, 0.3851, 0.2941, 0.3908, 0.294, 0.3907, 0.3053, 0.3853, 0.33, 0.3861, 0.3141, 0.3905, 0.3141, 0.3907, 0.3304, 0.1533, 0.3188, 0.137, 0.3255, 0.1294, 0.3056, 0.1467, 0.3001, 0.5233, 0.3391, 0.5222, 0.3541, 0.3922, 0.3453, 0.3907, 0.3304, 0.1467, 0.3001, 0.1294, 0.3056, 0.1234, 0.284, 0.141, 0.2799, 0.1599, 0.3361, 0.1465, 0.3435, 0.137, 0.3255, 0.1533, 0.3188, 0.1763, 0.3648, 0.1636, 0.3705, 0.1465, 0.3435, 0.1599, 0.3361, 0.7476, 0.2882, 0.7585, 0.2904, 0.7477, 0.3143, 0.7372, 0.3118, 0.7372, 0.3118, 0.7477, 0.3143, 0.7325, 0.3356, 0.7226, 0.3329, 0.7226, 0.3329, 0.7325, 0.3356, 0.7114, 0.3532, 0.6939, 0.3496, 0.7114, 0.3532, 0.6838, 0.3626, 0.6647, 0.3627, 0.6939, 0.3496, 0.6374, 0.3407, 0.6284, 0.3611, 0.5222, 0.3541, 0.5233, 0.3391, 0.3907, 0.3304, 0.3922, 0.3453, 0.384, 0.3452, 0.3853, 0.33, 0.3853, 0.33, 0.384, 0.3452, 0.277, 0.363, 0.275, 0.3508, 0.6397, 0.2726, 0.6507, 0.2736, 0.649, 0.2938, 0.6384, 0.2928, 0.6413, 0.2522, 0.6524, 0.2531, 0.6507, 0.2736, 0.6397, 0.2726, 0.1571, 0.2969, 0.1467, 0.3001, 0.141, 0.2799, 0.152, 0.2775, 0.6384, 0.2928, 0.649, 0.2938, 0.6469, 0.3138, 0.6363, 0.3114, 0.5214, 0.3669, 0.5222, 0.3541, 0.6284, 0.3611, 0.6277, 0.3749, 0.6857, 0.3747, 0.6838, 0.3626, 0.7114, 0.3532, 0.7174, 0.3643, 0.3785, 0.295, 0.3851, 0.2941, 0.3859, 0.3054, 0.3802, 0.3064, 0.1629, 0.3155, 0.1533, 0.3188, 0.1467, 0.3001, 0.1571, 0.2969, 0.3838, 0.3561, 0.384, 0.3452, 0.3922, 0.3453, 0.3926, 0.3562, 0.6701, 0.296, 0.6596, 0.2946, 0.6617, 0.2745, 0.6727, 0.2757, 0.1815, 0.3553, 0.1763, 0.3648, 0.1599, 0.3361, 0.168, 0.3325, 0.1671, 0.3855, 0.1705, 0.3797, 0.1834, 0.3778, 0.184, 0.3878, 0.2732, 0.3398, 0.275, 0.3508, 0.1763, 0.3648, 0.1815, 0.3553, 0.2787, 0.3732, 0.277, 0.363, 0.384, 0.3452, 0.3838, 0.3561, 0.7422, 0.3452, 0.7325, 0.3356, 0.7477, 0.3143, 0.76, 0.3218, 0.6916, 0.3383, 0.6939, 0.3496, 0.6522, 0.3463, 0.6649, 0.3373, 0.6649, 0.3373, 0.6522, 0.3463, 0.6571, 0.3139, 0.6668, 0.3153, 0.3821, 0.3229, 0.3853, 0.33, 0.275, 0.3508, 0.2732, 0.3398, 0.7147, 0.3244, 0.7226, 0.3329, 0.6939, 0.3496, 0.6916, 0.3383, 0.3813, 0.3148, 0.3861, 0.3141, 0.3853, 0.33, 0.3821, 0.3229, 0.6302, 0.3292, 0.6374, 0.3407, 0.5233, 0.3391, 0.5238, 0.3256, 0.7724, 0.2954, 0.7585, 0.2904, 0.7645, 0.2654, 0.7793, 0.2676, 0.184, 0.3878, 0.1834, 0.3778, 0.277, 0.363, 0.2787, 0.3732])
me_circle_001.materials.append(mat_material)
me_circle_001.use_remesh_preserve_volume = False
me_circle_001.use_remesh_preserve_attributes = False
me_circle_001.use_mirror_vertex_groups = False
me_circle_001.update()

# ---- objects
ob_circle = bpy.data.objects.new('Circle', me_circle_001)

# ---- transforms, parenting, visibility, modifiers, constraints
ob_circle.location = (0.05426, -0.2617, -1.526)
ob_circle.rotation_euler = (1.571, -0.0, 0.0)
ob_circle.scale = (0.6279, 0.6279, 0.4181)
ob_circle.lineart.crease_threshold = 0.0

# ---- collection membership
col_collection_1.objects.link(ob_circle)

# ---- scene / render settings (as saved in the file)
scene.frame_start = 1; scene.frame_end = 250; scene.frame_set(1)
scene.render.engine = 'BLENDER_EEVEE_NEXT'
scene.render.resolution_percentage = 50
scene.render.dither_intensity = 0.0
scene.cycles.use_denoising = False
scene.cycles.samples = 128
scene.cycles.sampling_pattern = 'TABULATED_SOBOL'
scene.cycles.light_sampling_threshold = 0.0
scene.cycles.use_adaptive_sampling = False
scene.cycles.use_light_tree = False
scene.cycles.blur_glossy = 0.0
scene.cycles.sample_clamp_indirect = 0.0
scene.view_settings.view_transform = 'Standard'
bpy.context.view_layer.update()

# ---- added for rendering (the .blend has no active camera and no usable light): camera, sun
cam_auto = bpy.data.cameras.new('AutoCamera')
cam_auto.lens = 50.0
cam_auto.sensor_width = 36.0
cam_auto.clip_end = 1000.0
ob_auto_camera = bpy.data.objects.new('AutoCamera', cam_auto)
scene.collection.objects.link(ob_auto_camera)
ob_auto_camera.location = (7.10254, -8.64267, 2.96331)
ob_auto_camera.rotation_euler = (1.09748, -7.21219e-08, 0.694738)
scene.camera = ob_auto_camera
light_auto_sun = bpy.data.lights.new('AutoSun', 'SUN')
light_auto_sun.energy = 3.0
light_auto_sun.angle = 0.0523599
ob_auto_sun = bpy.data.objects.new('AutoSun', light_auto_sun)
scene.collection.objects.link(ob_auto_sun)
ob_auto_sun.rotation_euler = (0.872665, 0.174533, 0.523599)
bpy.context.view_layer.update()
